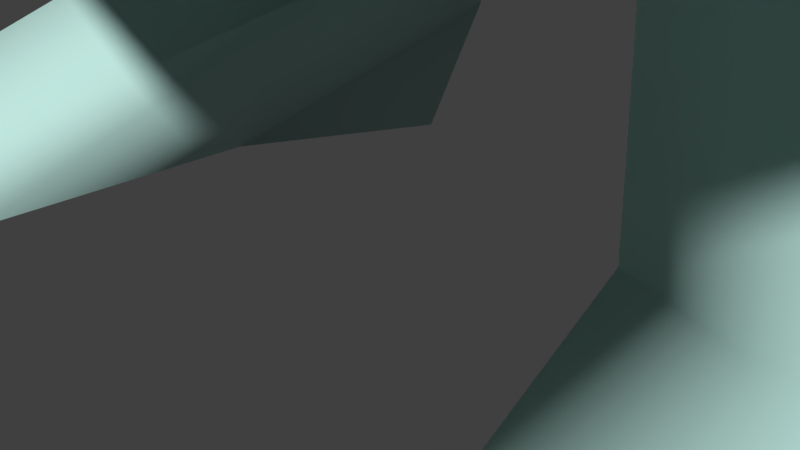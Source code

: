 # Source: priest.blend  (saved by Blender 2.77.0; exported with 4.5.12 LTS)
import bpy
from mathutils import Matrix  # noqa: F401  (used for matrix-valued properties, if any)

bpy.ops.wm.read_factory_settings(use_empty=True)
scene = bpy.context.scene
scene.name = 'body'

# ---- collections
col_collection_1 = bpy.data.collections.new('Collection 1'); scene.collection.children.link(col_collection_1)

# ---- materials (node trees are filled in below, after node groups)
mat_priest_jpg = bpy.data.materials.new('priest.jpg')
mat_priest_jpg.alpha_threshold = 0.0
mat_priest_jpg.use_transparent_shadow = False
mat_priest_jpg.diffuse_color = (0.5204, 0.7785, 0.7238, 1.0)
mat_priest_jpg.roughness = 0.5
mat_priest_jpg.specular_intensity = 0.0

# ---- material node trees

# ---- world
world_world = bpy.data.worlds.new('World'); scene.world = world_world
world_world.color = (0.05088, 0.05088, 0.05088)
world_world.use_sun_shadow = False
world_world.sun_shadow_jitter_overblur = 0.0
world_world.cycles.sampling_method = 'MANUAL'

# ---- cameras
cam_camera = bpy.data.cameras.new('Camera')
cam_camera.clip_end = 100.0
cam_camera.lens = 35.0
cam_camera.sensor_width = 32.0
cam_camera.sensor_height = 18.0
cam_camera.ortho_scale = 7.314
cam_camera.dof.focus_distance = 0.0
cam_camera.dof.aperture_fstop = 128.0

# ---- meshes
me_body = bpy.data.meshes.new('body')
me_body.from_pydata([(-5.966, -2.791, 45.17), (-5.763, -4.274, 43.88), (-5.563, -4.841, 48.62), (-5.866, -0.6699, 50.09), (-5.356, -5.391, 55.1), (-8.271, -2.575, 57.11), (-2.08, -6.465, 53.3), (4.129, -6.806, 55.15), (4.042, -6.733, 52.46), (3.838, -4.997, 45.34), (2.806, -5.729, 43.11), (-7.033, 3.074, 60.09), (-4.196, 4.603, 54.73), (-0.8158, 4.521, 59.64), (-1.12, 4.79, 53.87), (-0.03855, 4.174, 45.66), (-2.856, 4.059, 45.94), (0.08169, 3.535, 40.72), (1.794, 3.735, 40.43), (4.756, 3.395, 40.43), (4.318, 3.026, 36.75), (6.395, 1.648, 37.14), (-9.351, -1.375, 39.22), (-10.86, -3.441, 39.15), (-11.25, -2.783, 37.32), (-10.95, -3.868, 37.18), (-10.9, -0.4568, 35.39), (-9.376, 0.2014, 44.06), (-9.356, 0.1814, 44.08), (-6.219, 2.193, 53.59), (-5.484, 3.242, 50.54), (-2.119, 4.281, 50.28), (-5.827, 0.7276, 46.36), (-4.508, 4.525, 40.56), (0.2376, 3.806, 36.61), (5.494, 3.363, 26.34), (-6.498, 7.89, 14.28), (6.209, 3.883, 13.52), (7.841, 4.441, 6.462), (-4.672, -5.432, 52.42), (-2.201, -5.742, 48.69), (-3.997, -4.783, 40.05), (0.7883, -6.679, 43.22), (0.06786, -6.443, 39.92), (5.082, -8.16, 27.85), (5.222, -7.679, 22.27), (7.866, -5.322, 22.84), (9.233, -4.258, 15.05), (1.542, -3.884, 70.76), (1.231, -1.141, 71.4), (-3.601, -0.2514, 69.3), (3.341, -0.1488, 69.34), (2.325, 2.507, 64.62), (2.022, 1.531, 63.39), (8.821, 2.391, 57.12), (8.841, 2.371, 57.14), (6.061, 3.822, 54.77), (7.096, 1.414, 61.0), (0.7762, 4.816, 55.46), (0.1726, 3.655, 48.61), (8.628, 1.053, 60.16), (11.88, -2.421, 49.7), (12.54, 0.7993, 49.63), (13.42, -0.3748, 44.84), (12.82, -2.647, 45.46), (12.99, -0.9017, 40.32), (12.84, -2.667, 45.48), (13.01, -0.9217, 40.34), (-8.521, -0.7974, 45.19), (-9.848, -2.892, 45.3), (-8.938, -3.559, 49.09), (-5.557, -2.231, 54.08), (-8.446, 1.173, 48.43), (-6.199, 2.173, 53.61), (-10.01, 3.61, 56.46), (-7.058, 4.431, 57.05), (4.049, -6.733, 40.2), (6.191, -4.583, 40.12), (7.999, -6.88, 17.88), (10.51, -5.985, 7.612), (5.508, -8.043, 17.74), (-5.859, -4.539, 22.3), (-5.257, -4.734, 27.81), (-8.495, -3.146, 22.54), (-7.42, -2.499, 28.77), (11.69, -0.1602, 38.77), (11.71, -2.866, 39.76), (11.98, -4.15, 35.78), (13.04, -4.246, 35.44), (0.2429, -4.585, 61.99), (-0.03288, -5.794, 62.4), (-0.03321, -5.926, 62.8), (0.7717, -6.319, 65.23), (2.378, -5.404, 65.13), (6.847, -2.327, 12.52), (7.445, -3.419, 2.964), (8.161, -7.895, 1.059), (4.819, -2.561, 12.51), (-6.448, 0.8656, 3.109), (-4.926, -0.6483, 11.49), (4.528, -0.1114, 1.945), (6.171, 1.419, 1.946), (2.989, 0.173, 11.66), (4.834, 1.931, 11.87), (6.1, 2.129, 0.0259), (4.358, -0.1441, 0.0251), (12.32, -3.082, 33.79), (13.41, -4.237, 36.21), (13.24, -2.974, 40.12), (13.03, -1.586, 44.95), (13.04, 0.929, 44.67), (13.05, -1.606, 44.97), (10.24, -2.922, 45.27), (9.595, -0.6338, 44.58), (7.964, 0.7984, 49.58), (9.271, 3.137, 48.62), (7.107, 0.0931, 53.65), (-8.523, 1.182, 60.7), (-9.06, 0.5227, 59.19), (-7.861, -0.8821, 60.25), (-11.27, 1.166, 46.86), (-11.25, 1.146, 46.88), (-12.1, 0.5343, 46.42), (-10.79, 1.789, 48.75), (-9.977, 2.374, 59.48), (-9.007, 2.993, 59.51), (-7.105, -1.193, 48.85), (-8.92, 1.177, 46.48), (7.819, 1.96, 26.16), (8.782, -3.289, 24.27), (7.325, 1.8, 29.77), (-8.135, 0.2376, 30.84), (-7.244, 3.651, 31.09), (-7.865, 4.418, 26.16), (-5.547, 5.794, 26.49), (-3.916, 1.713, 62.25), (-3.332, -1.516, 61.13), (-1.963, -4.057, 60.3), (-0.5655, -5.313, 58.57), (5.358, -4.391, 60.61), (1.04, -4.444, 60.31), (-6.892, -4.431, 8.33), (-7.209, -3.987, 16.48), (-9.974, 0.8237, 7.99), (-8.937, -2.758, 16.84), (-10.6, 2.326, 7.691), (-3.799, -2.275, 66.9), (2.396, -5.404, 66.21), (3.63, -2.211, 66.97), (2.498, 0.1277, 64.43), (3.153, -1.671, 63.42), (1.868, -5.473, 69.22), (0.8657, -6.025, 66.29), (2.268, -5.612, 67.28), (-1.116, -6.052, 66.28), (-2.588, -5.644, 67.26), (11.91, -3.879, 37.25), (11.68, -0.3342, 34.26), (13.06, -0.1464, 36.44), (-6.375, 5.058, 1.67), (-7.332, 3.282, 3.159), (-0.3224, 2.916, 11.73), (-2.915, 5.208, 1.96), (9.648, -6.279, 1.06), (9.841, -4.07, 0.0207), (9.054, -1.123, 2.395), (8.066, 0.4228, 1.655), (-11.79, -2.436, 45.85), (-11.31, -2.997, 40.89), (11.88, 3.008, 49.07), (13.06, 2.619, 46.26), (11.07, 1.354, 39.52), (10.25, 2.854, 45.81), (13.08, 2.599, 46.28), (13.04, 2.639, 46.24), (-10.22, -1.34, 41.3), (-11.82, 0.5353, 49.5), (-11.43, -2.69, 49.42), (-7.557, -0.1527, 39.8), (-6.265, 2.778, 37.28), (-7.224, 3.631, 31.11), (-5.06, 5.063, 31.0), (-3.972, 4.756, 36.89), (0.2416, -3.775, 60.3), (-0.9749, -3.628, 60.3), (-1.173, -3.293, 61.88), (0.2898, -3.447, 61.89), (3.221, -2.371, 61.16), (2.103, -2.016, 64.36), (-1.693, 2.447, 64.57), (-0.8252, 1.957, 63.37), (0.06183, 2.6, 68.47), (10.77, -4.894, 7.435), (5.399, -8.568, 8.219), (7.861, 4.421, 6.482), (-6.872, -4.451, 8.35), (-6.577, 7.784, 7.265), (-6.597, 7.804, 7.245), (-6.47, 4.563, 0.0199), (-8.648, -2.168, 0.0045), (5.454, -2.859, 0.0242), (9.551, -6.261, 0.0199), (8.038, 0.2575, 0.0252), (9.276, -2.417, 49.63), (10.78, -0.4392, 58.86), (10.24, 0.4649, 59.41), (9.179, -1.157, 60.87), (6.706, -0.605, 62.31), (4.84, 0.5953, 62.29), (2.961, 4.075, 59.66), (-5.463, 3.102, 60.95), (-6.094, 1.043, 62.26), (7.292, -0.7479, 45.87), (7.026, -1.366, 50.2), (6.968, -2.039, 54.24), (7.127, 0.0731, 53.67), (7.62, -4.616, 57.18), (7.797, -2.912, 60.32), (9.681, -1.976, 59.57), (2.101, -6.595, 52.45), (4.251, -5.392, 48.62), (-9.749, 1.438, 15.71), (-7.063, -3.453, 40.23), (-3.386, -5.317, 43.11), (-0.8575, -6.342, 65.23), (-0.0981, -7.093, 65.7), (10.59, 1.063, 44.27), (11.0, -2.622, 44.8), (11.15, -2.479, 39.96), (11.02, -2.642, 44.82), (-11.0, -4.12, 37.62), (-10.47, -2.822, 38.22), (-9.827, -1.049, 39.04), (7.97, -7.941, 0.0193), (-7.49, -3.73, 1.014), (-7.304, -3.992, 0.0038), (10.98, -0.8025, 39.22), (10.27, 2.834, 45.83), (-1.557, 3.735, 40.43), (7.735, -1.283, 39.53), (2.61, 3.813, 45.94), (2.826, 3.954, 50.28), (-5.537, -2.251, 54.1), (3.082, 4.903, 53.89), (6.82, 1.376, 50.49), (9.919, -0.2108, 11.68), (8.262, 1.279, 13.81), (-8.572, 1.128, 24.28), (-10.34, 3.715, 7.78), (-8.817, 6.433, 14.4), (5.871, -5.109, 43.87), (7.188, -1.078, 44.02), (6.33, -3.632, 45.17), (8.229, -2.275, 28.63), (7.366, -5.946, 28.06), (-0.7706, -3.521, 61.97), (-1.219, -5.672, 61.98), (-3.306, -1.76, 63.41), (-2.364, -5.479, 65.11), (1.256, -5.913, 62.8), (13.03, -0.9417, 40.36), (11.0, -0.8225, 39.24), (-8.734, 0.0245, 0.0052), (-8.742, -1.975, 1.015), (7.782, 0.4839, 11.66), (13.26, -2.852, 34.79), (12.9, 0.0527, 35.16), (12.2, -0.356, 34.0), (-6.078, -2.918, 60.57), (-2.751, 0.4936, 62.87), (12.56, -4.762, 37.36), (-9.073, -0.6651, 44.29), (-4.373, 0.8999, 0.0186), (-4.395, -3.332, 0.0041), (-4.833, -3.075, 1.014), (5.509, -7.057, 1.06), (4.67, -1.844, 2.395), (5.081, -7.091, 0.0196), (10.23, 2.874, 45.79), (9.301, 3.107, 48.65), (-10.77, 1.769, 48.77), (-11.37, 0.5129, 40.58), (-6.374, -0.115, 44.03), (-0.1977, 0.8169, 70.48), (-2.357, -5.472, 66.05), (-2.865, 3.924, 0.0196), (-4.456, 6.017, 0.0204), (-2.865, 1.597, 11.35), (-3.568, 2.242, 2.549), (-6.089, 3.611, 11.73), (-4.478, 5.64, 1.96), (-2.008, 4.208, 11.35), (11.04, -2.662, 44.84), (12.86, -2.687, 45.5), (13.35, 1.127, 39.65), (5.21, 3.189, 30.03), (-2.684, -5.931, 52.43), (1.728, -5.981, 48.69), (1.263, -6.964, 53.32), (-7.4, -2.519, 28.79), (-2.441, 0.04763, 64.39), (-1.804, -1.837, 63.26), (1.256, -5.649, 62.02), (3.183, -0.3916, 62.91), (0.3965, -3.505, 61.97), (-11.74, 0.0343, 44.64), (-11.23, -2.803, 37.34), (-10.93, -3.888, 37.2), (-10.45, -2.842, 38.24), (-10.65, -1.876, 34.67), (2.624, -1.636, 72.51), (1.677, -2.902, 72.51), (-0.2015, -0.3716, 72.96), (-2.91, -1.241, 66.77), (-0.2015, -0.3716, 66.32), (2.274, -0.09483, 72.51), (2.274, -0.09483, 66.77), (1.677, -2.902, 66.77), (-0.1233, -3.3, 66.77), (-1.935, -2.644, 66.77), (-2.593, 0.2532, 66.77), (-4.383, 1.205, 67.98), (-0.1248, 1.816, 67.37), (2.624, -1.636, 66.77), (4.653, -2.068, 67.98), (3.013, -4.26, 67.98), (-0.1056, -4.949, 67.98), (-3.244, -3.813, 67.98), (-4.933, -1.382, 67.98), (-1.851, 2.738, 67.98), (-0.1928, 3.187, 69.64), (4.047, 0.6024, 67.98), (4.695, 0.8576, 69.64), (5.395, -2.225, 69.64), (4.653, -2.068, 71.3), (3.502, -4.757, 69.64), (3.013, -4.26, 71.3), (-0.1056, -4.949, 71.3), (-0.09914, -5.553, 69.64), (-3.723, -4.24, 69.64), (-3.244, -3.813, 71.3), (-5.673, -1.434, 69.64), (-4.383, 1.205, 71.3), (-5.038, 1.554, 69.64), (-2.115, 3.324, 69.64), (1.729, 3.049, 69.64), (-0.1233, -3.3, 72.51), (-1.935, -2.644, 72.51), (-2.91, -1.241, 72.51), (-4.933, -1.382, 71.3), (-2.593, 0.2532, 72.51), (-0.1701, 1.07, 72.51), (4.047, 0.6024, 71.3), (-0.1148, -6.274, 67.16), (-1.945, -5.724, 69.31), (-0.08111, -3.893, 70.71), (-0.2017, -4.804, 70.04), (-0.03849, -5.598, 69.27), (-1.704, -3.902, 70.66), (-0.1464, -6.33, 65.2), (-0.1028, -6.156, 63.84), (0.01844, -5.661, 62.0), (-1.322, -5.939, 62.79), (-0.1674, -1.154, 71.4), (-1.566, -1.167, 71.39), (-0.2365, -2.521, 71.03), (-1.131, 1.138, 72.51), (0.7909, 1.001, 72.51), (1.478, 2.5, 71.3), (-0.1518, 1.924, 71.9), (-1.851, 2.738, 71.3), (-0.1867, 2.619, 71.3), (-0.061, 2.894, 70.47), (-0.061, 2.894, 68.81), (-0.1867, 2.619, 67.98), (-1.131, 1.138, 66.77), (-0.1701, 1.07, 66.77), (1.478, 2.5, 67.98), (0.7909, 1.001, 66.77), (-4.179, -7.258, 47.86), (-4.167, -6.909, 57.85), (4.53, -7.562, 47.86), (4.542, -7.213, 57.85), (0.3159, 2.477, 64.6), (0.5756, 1.747, 63.38), (0.4678, 2.182, 64.19)], [], [(131, 222, 178), (178, 222, 282), (222, 1, 282), (282, 1, 0), (1, 2, 0), (0, 2, 3), (2, 39, 3), (3, 39, 5), (39, 4, 5), (5, 4, 268), (4, 6, 268), (268, 6, 138), (6, 298, 138), (138, 298, 139), (298, 7, 139), (139, 7, 216), (7, 8, 216), (216, 8, 213), (8, 220, 213), (213, 220, 252), (220, 9, 252), (252, 9, 250), (9, 10, 250), (117, 11, 125), (125, 11, 75), (11, 210, 75), (75, 210, 12), (210, 13, 12), (12, 13, 14), (13, 58, 14), (14, 58, 31), (58, 59, 31), (31, 59, 16), (59, 15, 16), (16, 15, 17), (15, 240, 17), (17, 240, 18), (240, 19, 18), (18, 19, 20), (19, 21, 20), (20, 21, 295), (21, 130, 295), (232, 22, 23), (22, 168, 23), (23, 168, 230), (168, 24, 230), (230, 24, 25), (309, 26, 232), (26, 281, 232), (232, 281, 22), (281, 27, 22), (22, 28, 271), (75, 12, 29), (29, 12, 30), (12, 31, 30), (30, 31, 32), (31, 16, 32), (32, 16, 33), (16, 238, 33), (33, 238, 182), (238, 34, 182), (182, 34, 181), (34, 295, 181), (181, 295, 134), (295, 35, 134), (134, 35, 36), (35, 37, 36), (36, 37, 197), (37, 38, 197), (4, 39, 6), (6, 39, 296), (39, 2, 296), (296, 2, 40), (2, 223, 40), (40, 223, 42), (223, 41, 42), (42, 41, 43), (41, 82, 43), (43, 82, 44), (82, 45, 44), (44, 45, 46), (45, 78, 46), (46, 78, 47), (78, 192, 47), (51, 49, 48), (48, 49, 365), (365, 364, 358), (358, 364, 50), (364, 283, 50), (50, 283, 191), (283, 51, 191), (191, 51, 52), (51, 149, 52), (52, 149, 53), (149, 303, 53), (53, 303, 208), (205, 54, 60), (60, 55, 57), (55, 56, 57), (57, 56, 209), (56, 243, 209), (209, 243, 58), (243, 241, 58), (58, 241, 59), (241, 240, 59), (59, 240, 15), (206, 205, 60), (60, 205, 169), (205, 204, 169), (169, 204, 62), (204, 61, 62), (62, 61, 63), (61, 64, 63), (63, 64, 65), (66, 108, 67), (22, 68, 69), (69, 68, 70), (68, 126, 70), (70, 126, 71), (126, 72, 71), (71, 72, 73), (72, 74, 73), (73, 74, 75), (74, 125, 75), (40, 42, 297), (297, 42, 9), (42, 76, 9), (9, 76, 250), (76, 77, 250), (250, 77, 239), (77, 254, 239), (239, 254, 253), (192, 78, 79), (79, 78, 80), (78, 45, 80), (80, 45, 81), (45, 82, 81), (81, 82, 83), (82, 84, 83), (83, 84, 131), (294, 85, 171), (171, 85, 228), (85, 86, 228), (228, 86, 108), (86, 270, 108), (108, 270, 107), (270, 87, 107), (107, 87, 88), (87, 106, 88), (255, 89, 256), (256, 361, 90), (90, 259, 91), (360, 259, 92), (259, 93, 92), (92, 93, 152), (93, 147, 152), (152, 147, 153), (95, 165, 94), (95, 163, 165), (95, 96, 163), (95, 275, 96), (95, 276, 275), (95, 97, 276), (95, 94, 97), (98, 99, 160), (98, 287, 99), (98, 288, 287), (98, 274, 288), (98, 234, 274), (98, 263, 234), (98, 160, 263), (100, 101, 104), (100, 103, 101), (100, 102, 103), (100, 276, 102), (100, 200, 276), (100, 105, 200), (100, 104, 105), (106, 265, 88), (88, 265, 107), (265, 158, 107), (107, 158, 108), (158, 294, 108), (108, 294, 109), (294, 110, 111), (114, 203, 216), (114, 112, 203), (114, 113, 112), (114, 115, 113), (114, 54, 115), (114, 116, 54), (114, 216, 116), (118, 124, 176), (118, 117, 124), (118, 119, 117), (118, 5, 119), (118, 70, 5), (118, 177, 70), (118, 176, 177), (281, 122, 120), (121, 122, 123), (122, 176, 123), (280, 176, 74), (176, 124, 74), (74, 124, 125), (124, 117, 125), (68, 22, 126), (126, 22, 72), (22, 127, 72), (72, 127, 120), (127, 281, 120), (128, 35, 295), (128, 37, 35), (128, 246, 37), (128, 129, 246), (128, 253, 129), (128, 130, 253), (128, 295, 130), (133, 181, 134), (133, 132, 181), (133, 131, 132), (133, 247, 131), (133, 249, 247), (133, 36, 249), (133, 134, 36), (135, 211, 269), (269, 211, 136), (211, 268, 136), (136, 268, 184), (268, 137, 184), (184, 137, 138), (137, 268, 138), (139, 140, 138), (138, 140, 183), (140, 139, 183), (183, 139, 187), (139, 207, 187), (187, 207, 303), (207, 208, 303), (79, 80, 193), (193, 80, 141), (80, 142, 141), (141, 142, 143), (142, 144, 143), (143, 144, 145), (144, 221, 145), (146, 257, 258), (146, 300, 257), (146, 50, 300), (146, 358, 50), (146, 155, 358), (146, 284, 155), (146, 258, 284), (148, 147, 93), (148, 153, 147), (148, 48, 153), (148, 51, 48), (148, 149, 51), (148, 150, 149), (148, 93, 150), (353, 151, 357), (353, 152, 151), (151, 152, 153), (353, 225, 152), (353, 154, 225), (353, 354, 154), (154, 354, 155), (157, 156, 85), (157, 87, 156), (157, 106, 87), (157, 267, 106), (157, 266, 267), (157, 158, 266), (157, 85, 158), (159, 290, 286), (159, 291, 290), (159, 289, 291), (159, 160, 289), (159, 198, 160), (159, 286, 198), (162, 272, 285), (162, 288, 272), (162, 161, 288), (162, 290, 161), (162, 286, 290), (162, 285, 286), (201, 164, 163), (163, 164, 165), (164, 202, 165), (165, 202, 166), (202, 104, 166), (166, 104, 101), (305, 281, 167), (167, 281, 168), (281, 26, 168), (168, 26, 24), (26, 309, 24), (174, 169, 62), (170, 278, 169), (173, 171, 172), (173, 294, 171), (174, 63, 294), (174, 62, 63), (167, 175, 69), (167, 168, 175), (167, 122, 168), (167, 176, 122), (167, 177, 176), (167, 69, 177), (179, 282, 33), (179, 178, 282), (179, 180, 178), (179, 181, 180), (179, 182, 181), (179, 33, 182), (187, 186, 183), (183, 186, 184), (186, 185, 184), (184, 185, 136), (185, 301, 136), (136, 301, 269), (301, 185, 255), (255, 185, 304), (185, 186, 304), (304, 186, 188), (186, 187, 188), (188, 187, 303), (189, 190, 300), (189, 385, 190), (189, 383, 385), (189, 191, 383), (189, 50, 191), (189, 300, 50), (79, 193, 192), (192, 193, 38), (193, 141, 38), (194, 195, 196), (141, 145, 197), (197, 145, 248), (272, 198, 285), (272, 262, 198), (272, 199, 262), (272, 235, 199), (272, 273, 235), (200, 233, 277), (200, 201, 233), (200, 164, 201), (200, 202, 164), (200, 105, 202), (203, 61, 216), (216, 61, 218), (61, 204, 218), (218, 204, 206), (204, 205, 206), (57, 206, 60), (57, 207, 206), (57, 208, 207), (57, 53, 208), (57, 209, 53), (210, 190, 13), (210, 135, 190), (210, 211, 135), (210, 117, 211), (210, 11, 117), (241, 244, 212), (212, 244, 213), (244, 215, 213), (213, 215, 214), (215, 216, 214), (217, 206, 207), (217, 218, 206), (217, 216, 218), (217, 139, 216), (217, 207, 139), (219, 296, 297), (219, 298, 296), (219, 8, 298), (219, 220, 8), (219, 297, 220), (80, 81, 142), (142, 81, 144), (81, 83, 144), (144, 83, 221), (83, 247, 221), (82, 41, 84), (299, 41, 222), (41, 223, 222), (222, 223, 1), (223, 2, 1), (224, 154, 258), (224, 225, 154), (224, 359, 225), (224, 362, 360), (224, 258, 362), (294, 171, 226), (226, 171, 113), (171, 228, 113), (113, 228, 227), (228, 108, 229), (231, 230, 25), (231, 23, 230), (231, 232, 23), (231, 309, 232), (233, 275, 277), (233, 96, 275), (233, 163, 96), (233, 201, 163), (235, 263, 199), (235, 234, 263), (235, 274, 234), (235, 273, 274), (112, 113, 228), (228, 113, 236), (113, 237, 236), (236, 237, 171), (16, 17, 238), (238, 17, 34), (17, 18, 34), (34, 18, 20), (239, 19, 251), (251, 19, 212), (19, 240, 212), (212, 240, 241), (19, 239, 21), (21, 239, 130), (239, 253, 130), (3, 30, 32), (3, 29, 30), (3, 242, 29), (3, 5, 242), (56, 241, 243), (56, 244, 241), (56, 215, 244), (56, 55, 215), (37, 246, 38), (38, 246, 245), (246, 47, 245), (245, 47, 192), (249, 221, 247), (249, 248, 221), (249, 197, 248), (249, 36, 197), (239, 251, 250), (250, 251, 252), (251, 212, 252), (252, 212, 213), (46, 254, 44), (46, 253, 254), (46, 129, 253), (46, 47, 129), (44, 76, 43), (44, 77, 76), (44, 254, 77), (255, 256, 301), (301, 256, 257), (256, 362, 257), (257, 362, 258), (150, 188, 149), (150, 302, 188), (150, 259, 302), (150, 93, 259), (175, 281, 22), (175, 168, 281), (260, 108, 294), (294, 108, 171), (108, 228, 171), (171, 228, 261), (198, 262, 160), (160, 262, 263), (262, 199, 263), (165, 166, 264), (264, 166, 103), (166, 101, 103), (158, 265, 266), (266, 265, 267), (265, 106, 267), (203, 112, 293), (293, 112, 108), (112, 228, 108), (58, 13, 209), (209, 13, 53), (13, 384, 53), (117, 119, 211), (211, 119, 268), (119, 5, 268), (135, 269, 190), (190, 269, 300), (269, 301, 300), (85, 156, 86), (86, 156, 270), (156, 87, 270), (271, 69, 22), (22, 69, 168), (69, 167, 168), (272, 288, 273), (273, 288, 274), (275, 276, 277), (277, 276, 200), (278, 279, 169), (169, 115, 60), (74, 72, 280), (280, 72, 120), (281, 127, 22), (282, 0, 32), (32, 0, 3), (51, 283, 49), (363, 283, 364), (151, 48, 356), (354, 356, 358), (155, 284, 154), (154, 284, 258), (285, 198, 286), (104, 202, 105), (287, 288, 161), (99, 289, 160), (290, 291, 161), (102, 276, 97), (264, 94, 165), (109, 292, 108), (110, 294, 226), (203, 293, 61), (65, 294, 63), (237, 113, 115), (115, 54, 60), (281, 168, 122), (177, 69, 70), (71, 5, 70), (175, 22, 69), (282, 32, 33), (12, 14, 31), (47, 246, 129), (248, 145, 221), (20, 295, 34), (178, 180, 131), (42, 10, 9), (42, 43, 76), (296, 40, 297), (297, 9, 220), (296, 298, 6), (138, 183, 184), (7, 298, 8), (214, 216, 213), (247, 83, 131), (299, 222, 131), (300, 301, 257), (155, 354, 358), (151, 153, 48), (304, 188, 302), (149, 188, 303), (152, 225, 92), (89, 304, 302), (192, 38, 245), (141, 143, 145), (85, 294, 158), (27, 281, 305), (306, 307, 308), (24, 309, 231), (314, 323, 317), (312, 311, 310), (314, 317, 318), (312, 346, 311), (314, 318, 319), (312, 347, 346), (314, 319, 313), (312, 348, 347), (314, 313, 320), (312, 350, 348), (314, 320, 375), (312, 366, 350), (314, 375, 376), (312, 367, 351), (314, 378, 316), (312, 315, 367), (314, 316, 323), (312, 310, 315), (323, 324, 317), (324, 325, 317), (317, 325, 326), (317, 326, 318), (318, 326, 319), (326, 327, 319), (319, 327, 328), (319, 328, 313), (313, 328, 320), (328, 321, 320), (320, 321, 329), (320, 329, 375), (375, 329, 322), (322, 377, 378), (378, 377, 331), (378, 331, 316), (316, 331, 323), (331, 324, 323), (324, 333, 335), (324, 335, 325), (325, 335, 326), (335, 338, 326), (326, 338, 339), (326, 339, 327), (327, 339, 328), (339, 341, 328), (328, 341, 343), (328, 343, 321), (321, 343, 329), (343, 344, 329), (373, 344, 330), (374, 373, 377), (377, 345, 331), (345, 332, 331), (331, 332, 333), (331, 333, 324), (333, 334, 335), (334, 336, 335), (335, 336, 337), (335, 337, 338), (338, 337, 339), (337, 340, 339), (339, 340, 349), (339, 349, 341), (341, 349, 343), (349, 342, 343), (343, 342, 370), (343, 370, 344), (344, 370, 372), (372, 368, 345), (345, 368, 352), (345, 352, 332), (332, 352, 333), (352, 334, 333), (334, 310, 311), (334, 311, 336), (336, 311, 337), (311, 346, 337), (337, 346, 347), (337, 347, 340), (340, 347, 349), (347, 348, 349), (349, 348, 350), (349, 350, 342), (342, 350, 370), (350, 366, 370), (369, 366, 351), (371, 369, 368), (368, 367, 352), (367, 315, 352), (352, 315, 310), (352, 310, 334), (353, 357, 354), (357, 356, 354), (356, 48, 355), (151, 356, 357), (356, 355, 358), (89, 302, 361), (256, 90, 362), (302, 259, 90), (362, 91, 360), (359, 360, 92), (255, 304, 89), (359, 92, 225), (224, 360, 359), (361, 302, 90), (90, 91, 362), (89, 361, 256), (91, 259, 360), (49, 283, 363), (355, 365, 358), (49, 363, 365), (48, 365, 355), (363, 364, 365), (312, 351, 366), (370, 366, 369), (369, 367, 368), (369, 351, 367), (370, 369, 371), (330, 372, 345), (370, 371, 372), (344, 372, 330), (371, 368, 372), (329, 344, 373), (373, 345, 377), (373, 330, 345), (329, 373, 374), (376, 322, 378), (329, 374, 322), (375, 322, 376), (374, 377, 322), (314, 376, 378), (380, 379, 381), (380, 381, 382), (383, 191, 52), (385, 383, 52), (384, 385, 53), (384, 13, 190), (52, 53, 385), (190, 385, 384), (189, 383, 52)])
me_body.polygons.foreach_set('use_smooth', [True] * 696)
_uv = me_body.uv_layers.new(name='UVMap')
_uv.uv.foreach_set('vector', [0.01081, 0.3262, 0.05974, 0.4672, 0.0372, 0.4608, 0.0372, 0.4608, 0.05974, 0.4672, 0.09123, 0.5242, 0.05974, 0.4672, 0.1191, 0.522, 0.09123, 0.5242, 0.09123, 0.5242, 0.1191, 0.522, 0.1098, 0.5414, 0.1191, 0.522, 0.1282, 0.5931, 0.1098, 0.5414, 0.1098, 0.5414, 0.1282, 0.5931, 0.1144, 0.6151, 0.1282, 0.5931, 0.1689, 0.6501, 0.1144, 0.6151, 0.1144, 0.6151, 0.1689, 0.6501, 0.004599, 0.7206, 0.1689, 0.6501, 0.1377, 0.6904, 0.004599, 0.7206, 0.004599, 0.7206, 0.1377, 0.6904, 0.1047, 0.7724, 0.1377, 0.6904, 0.2872, 0.6634, 0.1047, 0.7724, 0.1047, 0.7724, 0.2872, 0.6634, 0.3564, 0.7424, 0.2872, 0.6634, 0.4399, 0.6636, 0.3564, 0.7424, 0.3564, 0.7424, 0.4399, 0.6636, 0.6268, 0.7731, 0.4399, 0.6636, 0.5707, 0.6911, 0.6268, 0.7731, 0.6268, 0.7731, 0.5707, 0.6911, 0.7301, 0.7216, 0.5707, 0.6911, 0.5667, 0.6507, 0.7301, 0.7216, 0.7301, 0.7216, 0.5667, 0.6507, 0.703, 0.6169, 0.5667, 0.6507, 0.5763, 0.5931, 0.703, 0.6169, 0.703, 0.6169, 0.5763, 0.5931, 0.6409, 0.5414, 0.5763, 0.5931, 0.5574, 0.5439, 0.6409, 0.5414, 0.6409, 0.5414, 0.5574, 0.5439, 0.6199, 0.522, 0.5574, 0.5439, 0.5103, 0.5104, 0.6199, 0.522, -0.006905, 0.7744, 0.06113, 0.7653, -0.02898, 0.7566, -0.02898, 0.7566, 0.06113, 0.7653, 0.05999, 0.7197, 0.06113, 0.7653, 0.1328, 0.7781, 0.05999, 0.7197, 0.05999, 0.7197, 0.1328, 0.7781, 0.1907, 0.6847, 0.1328, 0.7781, 0.345, 0.7585, 0.1907, 0.6847, 0.1907, 0.6847, 0.345, 0.7585, 0.3311, 0.6719, 0.345, 0.7585, 0.4176, 0.6957, 0.3311, 0.6719, 0.3311, 0.6719, 0.4176, 0.6957, 0.2882, 0.6151, 0.4176, 0.6957, 0.3968, 0.5909, 0.2882, 0.6151, 0.2882, 0.6151, 0.3968, 0.5909, 0.2647, 0.5506, 0.3968, 0.5909, 0.3933, 0.5464, 0.2647, 0.5506, 0.2647, 0.5506, 0.3933, 0.5464, 0.3872, 0.4758, 0.3933, 0.5464, 0.5142, 0.5506, 0.3872, 0.4758, 0.3872, 0.4758, 0.5142, 0.5506, 0.4654, 0.4715, 0.5142, 0.5506, 0.6006, 0.4715, 0.4654, 0.4715, 0.4654, 0.4715, 0.6006, 0.4715, 0.5751, 0.4033, 0.6006, 0.4715, 0.6741, 0.4209, 0.5751, 0.4033, 0.5751, 0.4033, 0.6741, 0.4209, 0.6036, 0.3141, 0.6741, 0.4209, 0.6633, 0.3397, 0.6036, 0.3141, 0.7776, 0.7028, 0.814, 0.7532, 0.8918, 0.7135, 0.814, 0.7532, 0.8802, 0.757, 0.8918, 0.7135, 0.8918, 0.7135, 0.8802, 0.757, 0.9012, 0.6887, 0.8802, 0.757, 0.8763, 0.6897, 0.9012, 0.6887, 0.9012, 0.6887, 0.8763, 0.6897, 0.888, 0.6818, 0.8434, 0.6626, 0.7663, 0.6597, 0.7776, 0.7028, 0.7663, 0.6597, 0.7267, 0.7562, 0.7776, 0.7028, 0.7776, 0.7028, 0.7267, 0.7562, 0.814, 0.7532, 0.8092, 0.7541, 0.7984, 0.7754, 0.8696, 0.7529, 0.8696, 0.7529, 0.7992, 0.7757, 0.8092, 0.7786, 0.05999, 0.7197, 0.1907, 0.6847, 0.0983, 0.6677, 0.0983, 0.6677, 0.1907, 0.6847, 0.1427, 0.6195, 0.1907, 0.6847, 0.2882, 0.6151, 0.1427, 0.6195, 0.1427, 0.6195, 0.2882, 0.6151, 0.1162, 0.5592, 0.2882, 0.6151, 0.2647, 0.5506, 0.1162, 0.5592, 0.1162, 0.5592, 0.2647, 0.5506, 0.1777, 0.4734, 0.2647, 0.5506, 0.3124, 0.4715, 0.1777, 0.4734, 0.1777, 0.4734, 0.3124, 0.4715, 0.1966, 0.4054, 0.3124, 0.4715, 0.3888, 0.4012, 0.1966, 0.4054, 0.1966, 0.4054, 0.3888, 0.4012, 0.1512, 0.3287, 0.3888, 0.4012, 0.6036, 0.3141, 0.1512, 0.3287, 0.1512, 0.3287, 0.6036, 0.3141, 0.1289, 0.2611, 0.6036, 0.3141, 0.6166, 0.2587, 0.1289, 0.2611, 0.1289, 0.2611, 0.6166, 0.2587, 0.0979, 0.09346, 0.6166, 0.2587, 0.6616, 0.08204, 0.0979, 0.09346, 0.0979, 0.09346, 0.6616, 0.08204, 0.068, 0.02179, 0.6616, 0.08204, 0.7271, 0.01005, 0.068, 0.02179, 0.1377, 0.6904, 0.1689, 0.6501, 0.2872, 0.6634, 0.2872, 0.6634, 0.1689, 0.6501, 0.2597, 0.6503, 0.1689, 0.6501, 0.1282, 0.5931, 0.2597, 0.6503, 0.2597, 0.6503, 0.1282, 0.5931, 0.2817, 0.5942, 0.1282, 0.5931, 0.2276, 0.5105, 0.2817, 0.5942, 0.2817, 0.5942, 0.2276, 0.5105, 0.4182, 0.5121, 0.2276, 0.5105, 0.1997, 0.4645, 0.4182, 0.5121, 0.4182, 0.5121, 0.1997, 0.4645, 0.3853, 0.4626, 0.1997, 0.4645, 0.1446, 0.2787, 0.3853, 0.4626, 0.3853, 0.4626, 0.1446, 0.2787, 0.6002, 0.2792, 0.1446, 0.2787, 0.6188, 0.2036, 0.6002, 0.2792, 0.6002, 0.2792, 0.6188, 0.2036, 0.688, 0.2356, 0.6188, 0.2036, 0.6978, 0.1771, 0.688, 0.2356, 0.688, 0.2356, 0.6978, 0.1771, 0.7485, 0.1346, 0.6978, 0.1771, 0.7608, 0.06059, 0.7485, 0.1346, 0.5, 0.9172, 0.5942, 0.9517, 0.5803, 0.9409, 0.7299, 0.9409, 0.7152, 0.9519, 0.6458, 0.9456, 0.6458, 0.9456, 0.5829, 0.9516, 0.5764, 0.9392, 0.5764, 0.9392, 0.5829, 0.9516, 0.4867, 0.9158, 0.5829, 0.9092, 0.6437, 0.8996, 0.4867, 0.8756, 0.4867, 0.8756, 0.6437, 0.8996, 0.6476, 0.8568, 0.6541, 0.9412, 0.5, 0.9172, 0.6505, 0.8969, 0.7237, 0.148, 0.9462, 0.1454, 0.8616, 0.07726, 0.9462, 0.1454, 0.86, 0.07629, 0.8616, 0.07726, 0.8616, 0.07726, 0.86, 0.07629, 0.8213, 0.03185, 0.86, 0.07629, 0.9229, 0.03172, 0.8213, 0.03185, 0.4745, 0.8147, 0.5275, 0.8075, 0.6032, 0.7983, 0.8499, 0.755, 0.7849, 0.7207, 0.7761, 0.7664, 0.7761, 0.7664, 0.7858, 0.721, 0.7062, 0.7789, 0.7858, 0.721, 0.6589, 0.6855, 0.7062, 0.7789, 0.7062, 0.7789, 0.6589, 0.6855, 0.5174, 0.7587, 0.6589, 0.6855, 0.5229, 0.6722, 0.5174, 0.7587, 0.5174, 0.7587, 0.5229, 0.6722, 0.4176, 0.6957, 0.5229, 0.6722, 0.514, 0.6151, 0.4176, 0.6957, 0.4176, 0.6957, 0.514, 0.6151, 0.3968, 0.5909, 0.514, 0.6151, 0.5142, 0.5506, 0.3968, 0.5909, 0.3968, 0.5909, 0.5142, 0.5506, 0.3933, 0.5464, 0.8013, 0.7769, 0.8499, 0.755, 0.7761, 0.7664, 0.8245, 0.9623, 0.8839, 0.9454, 0.8474, 0.8397, 0.8777, 0.9468, 0.8969, 0.9373, 0.8279, 0.8575, 0.8279, 0.8575, 0.8969, 0.9373, 0.8534, 0.8619, 0.8969, 0.9373, 0.8287, 0.8657, 0.8534, 0.8619, 0.8534, 0.8619, 0.8287, 0.8657, 0.8823, 0.779, 0.8287, 0.8657, 0.8607, 0.7897, 0.8823, 0.779, 0.8823, 0.779, 0.8607, 0.7897, 0.8634, 0.7547, 0.8615, 0.7899, 0.8725, 0.7521, 0.8641, 0.755, 0.8696, 0.7529, 0.8288, 0.7914, 0.7817, 0.7929, 0.7817, 0.7929, 0.8288, 0.7914, 0.814, 0.8462, 0.8288, 0.7914, 0.8649, 0.8337, 0.814, 0.8462, 0.814, 0.8462, 0.8649, 0.8337, 0.9199, 0.9071, 0.8649, 0.8337, 0.8315, 0.8368, 0.9199, 0.9071, 0.9199, 0.9071, 0.8315, 0.8368, 0.8971, 0.9005, 0.8315, 0.8368, 0.7439, 0.9034, 0.8971, 0.9005, 0.8971, 0.9005, 0.7439, 0.9034, 0.849, 0.9117, 0.7439, 0.9034, 0.7796, 0.9463, 0.849, 0.9117, 0.2817, 0.5942, 0.4182, 0.5121, 0.4611, 0.5942, 0.4611, 0.5942, 0.4182, 0.5121, 0.5574, 0.5439, 0.4182, 0.5121, 0.567, 0.4668, 0.5574, 0.5439, 0.5574, 0.5439, 0.567, 0.4668, 0.6199, 0.522, 0.567, 0.4668, 0.6648, 0.4656, 0.6199, 0.522, 0.6199, 0.522, 0.6648, 0.4656, 0.7353, 0.4567, 0.6648, 0.4656, 0.6652, 0.3141, 0.7353, 0.4567, 0.7353, 0.4567, 0.6652, 0.3141, 0.7046, 0.3226, 0.7608, 0.06059, 0.6978, 0.1771, 0.749, 0.06323, 0.749, 0.06323, 0.6978, 0.1771, 0.6538, 0.1455, 0.6978, 0.1771, 0.6188, 0.2036, 0.6538, 0.1455, 0.6538, 0.1455, 0.6188, 0.2036, 0.1293, 0.204, 0.6188, 0.2036, 0.1446, 0.2787, 0.1293, 0.204, 0.1293, 0.204, 0.1446, 0.2787, 0.02323, 0.209, 0.1446, 0.2787, 0.04345, 0.2952, 0.02323, 0.209, 0.02323, 0.209, 0.04345, 0.2952, 0.01081, 0.3262, 0.8883, 0.7573, 0.8584, 0.7162, 0.8809, 0.7615, 0.8809, 0.7615, 0.8584, 0.7162, 0.7689, 0.7548, 0.8584, 0.7162, 0.786, 0.7089, 0.7689, 0.7548, 0.7689, 0.7548, 0.786, 0.7089, 0.7553, 0.7502, 0.786, 0.7089, 0.7416, 0.6782, 0.7553, 0.7502, 0.7553, 0.7502, 0.7416, 0.6782, 0.7755, 0.6758, 0.7416, 0.6782, 0.7852, 0.6753, 0.7755, 0.6758, 0.7755, 0.6758, 0.7852, 0.6753, 0.7841, 0.6692, 0.7852, 0.6753, 0.824, 0.6654, 0.7841, 0.6692, 0.6152, 0.8012, 0.6631, 0.8015, 0.5939, 0.8014, 0.5939, 0.8014, 0.6525, 0.8017, 0.6501, 0.8086, 0.6507, 0.8101, 0.5931, 0.8167, 0.6507, 0.8167, 0.6538, 0.834, 0.5931, 0.8167, 0.6147, 0.8488, 0.5931, 0.8167, 0.543, 0.8471, 0.6147, 0.8488, 0.6147, 0.8488, 0.543, 0.8471, 0.6105, 0.8664, 0.543, 0.8471, 0.5422, 0.865, 0.6105, 0.8664, 0.6105, 0.8664, 0.5422, 0.865, 0.5371, 0.8828, 0.7746, 0.6011, 0.7939, 0.6165, 0.6964, 0.6065, 0.7746, 0.6011, 0.8321, 0.6213, 0.7939, 0.6165, 0.7746, 0.6011, 0.8287, 0.6067, 0.8321, 0.6213, 0.7746, 0.6011, 0.8226, 0.5807, 0.8287, 0.6067, 0.7746, 0.6011, 0.7839, 0.5735, 0.8226, 0.5807, 0.7746, 0.6011, 0.6922, 0.5878, 0.7839, 0.5735, 0.7746, 0.6011, 0.6964, 0.6065, 0.6922, 0.5878, 0.7288, 0.5827, 0.7216, 0.5822, 0.7322, 0.5715, 0.7288, 0.5827, 0.7164, 0.6015, 0.7216, 0.5822, 0.7288, 0.5827, 0.7349, 0.6126, 0.7164, 0.6015, 0.7288, 0.5827, 0.8077, 0.6036, 0.7349, 0.6126, 0.7288, 0.5827, 0.82, 0.5776, 0.8077, 0.6036, 0.7288, 0.5827, 0.8273, 0.5669, 0.82, 0.5776, 0.7288, 0.5827, 0.7322, 0.5715, 0.8273, 0.5669, 0.796, 0.5718, 0.7997, 0.5879, 0.8524, 0.5857, 0.796, 0.5718, 0.7088, 0.5875, 0.7997, 0.5879, 0.796, 0.5718, 0.7103, 0.5703, 0.7088, 0.5875, 0.796, 0.5718, 0.7839, 0.5735, 0.7103, 0.5703, 0.796, 0.5718, 0.851, 0.5794, 0.7839, 0.5735, 0.796, 0.5718, 0.8484, 0.5687, 0.851, 0.5794, 0.796, 0.5718, 0.8524, 0.5857, 0.8484, 0.5687, 0.824, 0.6654, 0.8222, 0.6724, 0.7841, 0.6692, 0.7841, 0.6692, 0.8222, 0.6724, 0.7755, 0.6758, 0.8222, 0.6724, 0.8852, 0.6844, 0.7755, 0.6758, 0.7755, 0.6758, 0.8852, 0.6844, 0.7553, 0.7502, 0.8852, 0.6844, 0.8883, 0.7573, 0.7553, 0.7502, 0.8725, 0.7521, 0.8768, 0.7459, 0.8679, 0.7821, 0.8768, 0.7459, 0.8676, 0.7784, 0.8687, 0.7822, 0.7013, 0.8636, 0.7506, 0.8585, 0.7463, 0.933, 0.7013, 0.8636, 0.78, 0.7975, 0.7506, 0.8585, 0.7013, 0.8636, 0.7548, 0.7914, 0.78, 0.7975, 0.7013, 0.8636, 0.7488, 0.8453, 0.7548, 0.7914, 0.7013, 0.8636, 0.7912, 0.9269, 0.7488, 0.8453, 0.7013, 0.8636, 0.7575, 0.8843, 0.827, 0.9219, 0.7013, 0.8636, 0.7821, 0.928, 0.7575, 0.8843, 0.7777, 0.9417, 0.7451, 0.9458, 0.7409, 0.8568, -0.03144, 0.7517, -0.006905, 0.7744, -0.07327, 0.756, -0.03144, 0.7517, 0.02333, 0.7676, -0.006905, 0.7744, -0.03144, 0.7517, 0.004599, 0.7206, 0.02333, 0.7676, 0.7777, 0.9417, 0.814, 0.8462, 0.8058, 0.9125, 0.7777, 0.9417, 0.7547, 0.8556, 0.814, 0.8462, 0.7777, 0.9417, 0.7409, 0.8568, 0.7547, 0.8556, 0.8092, 0.7541, 0.7308, 0.8134, 0.7603, 0.8197, 0.761, 0.8199, 0.7308, 0.8134, 0.7775, 0.8462, 0.7308, 0.8134, 0.7409, 0.8568, 0.7775, 0.8462, 0.7782, 0.8465, 0.7409, 0.8568, 0.7439, 0.9034, 0.7409, 0.8568, 0.7451, 0.9458, 0.7439, 0.9034, 0.7439, 0.9034, 0.7451, 0.9458, 0.7796, 0.9463, -0.07327, 0.756, -0.006905, 0.7744, -0.02898, 0.7566, 0.8288, 0.7914, 0.8696, 0.7529, 0.8649, 0.8337, 0.8649, 0.8337, 0.8696, 0.7529, 0.8315, 0.8368, 0.8696, 0.7529, 0.8147, 0.8094, 0.8315, 0.8368, 0.8315, 0.8368, 0.8147, 0.8094, 0.7603, 0.8197, 0.8147, 0.8094, 0.8092, 0.7541, 0.7603, 0.8197, 0.6858, 0.2855, 0.6166, 0.2587, 0.6036, 0.3141, 0.6858, 0.2855, 0.6616, 0.08204, 0.6166, 0.2587, 0.6858, 0.2855, 0.7041, 0.1159, 0.6616, 0.08204, 0.6858, 0.2855, 0.7298, 0.2572, 0.7041, 0.1159, 0.6858, 0.2855, 0.7046, 0.3226, 0.7298, 0.2572, 0.6858, 0.2855, 0.6633, 0.3397, 0.7046, 0.3226, 0.6858, 0.2855, 0.6036, 0.3141, 0.6633, 0.3397, 0.02316, 0.256, 0.1512, 0.3287, 0.1289, 0.2611, 0.02316, 0.256, 0.05148, 0.33, 0.1512, 0.3287, 0.02316, 0.256, 0.01081, 0.3262, 0.05148, 0.33, 0.02316, 0.256, 0.005158, 0.2293, 0.01081, 0.3262, 0.02316, 0.256, 0.02441, 0.09525, 0.005158, 0.2293, 0.02316, 0.256, 0.0979, 0.09346, 0.02441, 0.09525, 0.02316, 0.256, 0.1289, 0.2611, 0.0979, 0.09346, 0.2034, 0.7976, 0.104, 0.7978, 0.2566, 0.8069, 0.2566, 0.8069, 0.104, 0.7978, 0.2301, 0.7809, 0.104, 0.7978, 0.1047, 0.7724, 0.2301, 0.7809, 0.2301, 0.7809, 0.1047, 0.7724, 0.3377, 0.7684, 0.1047, 0.7724, 0.2926, 0.7684, 0.3377, 0.7684, 0.3377, 0.7684, 0.2926, 0.7684, 0.3564, 0.7424, 0.2926, 0.7684, 0.1047, 0.7724, 0.3564, 0.7424, 0.6268, 0.7731, 0.4297, 0.7686, 0.3564, 0.7424, 0.3564, 0.7424, 0.4297, 0.7686, 0.3932, 0.7685, 0.4297, 0.7686, 0.6268, 0.7731, 0.3932, 0.7685, 0.3932, 0.7685, 0.6268, 0.7731, 0.5292, 0.7813, 0.6268, 0.7731, 0.6884, 0.7986, 0.5292, 0.7813, 0.5292, 0.7813, 0.6884, 0.7986, 0.5275, 0.8075, 0.6884, 0.7986, 0.6032, 0.7983, 0.5275, 0.8075, 0.749, 0.06323, 0.6538, 0.1455, 0.6424, 0.04025, 0.6424, 0.04025, 0.6538, 0.1455, 0.0813, 0.04193, 0.6538, 0.1455, 0.08969, 0.1266, 0.0813, 0.04193, 0.0813, 0.04193, 0.08969, 0.1266, -0.008287, 0.03341, 0.08969, 0.1266, 0.02572, 0.132, -0.008287, 0.03341, -0.008287, 0.03341, 0.02572, 0.132, -0.03679, 0.02892, 0.02572, 0.132, -0.01706, 0.1149, -0.03679, 0.02892, 0.4773, 0.8748, 0.5006, 0.8149, 0.5452, 0.844, 0.5121, 0.8613, 0.4535, 0.8288, 0.4896, 0.8085, 0.5121, 0.8613, 0.5039, 0.9108, 0.4535, 0.8288, 0.4773, 0.8748, 0.5764, 0.9392, 0.4867, 0.9158, 0.4773, 0.8748, 0.5231, 0.8809, 0.5764, 0.9392, 0.4773, 0.8748, 0.5455, 0.8601, 0.5231, 0.8809, 0.4773, 0.8748, 0.5452, 0.844, 0.5455, 0.8601, 0.4871, 0.8778, 0.5422, 0.865, 0.543, 0.8471, 0.4871, 0.8778, 0.5371, 0.8828, 0.5422, 0.865, 0.4871, 0.8778, 0.5803, 0.9409, 0.5371, 0.8828, 0.4871, 0.8778, 0.5, 0.9172, 0.5803, 0.9409, 0.4871, 0.8778, 0.5376, 0.8353, 0.5, 0.9172, 0.4873, 0.8791, 0.5095, 0.8193, 0.4742, 0.838, 0.4871, 0.8778, 0.543, 0.8471, 0.5084, 0.8186, 0.6504, 0.8857, 0.5658, 0.9152, 0.6509, 0.916, 0.6504, 0.8857, 0.6105, 0.8664, 0.5658, 0.9152, 0.5658, 0.9152, 0.6105, 0.8664, 0.5371, 0.8828, 0.6504, 0.8857, 0.6497, 0.8614, 0.6105, 0.8664, 0.6476, 0.884, 0.6042, 0.8641, 0.6484, 0.8589, 0.6476, 0.884, 0.565, 0.916, 0.6042, 0.8641, 0.6042, 0.8641, 0.565, 0.916, 0.5231, 0.8809, 0.8927, 0.6672, 0.7739, 0.6802, 0.8584, 0.7162, 0.8927, 0.6672, 0.7852, 0.6753, 0.7739, 0.6802, 0.8927, 0.6672, 0.824, 0.6654, 0.7852, 0.6753, 0.8927, 0.6672, 0.8954, 0.6637, 0.824, 0.6654, 0.8927, 0.6672, 0.9005, 0.6732, 0.8954, 0.6637, 0.8927, 0.6672, 0.8852, 0.6844, 0.9005, 0.6732, 0.8927, 0.6672, 0.8584, 0.7162, 0.8852, 0.6844, 0.7643, 0.5886, 0.7463, 0.6046, 0.8583, 0.6069, 0.7643, 0.5886, 0.7126, 0.6094, 0.7463, 0.6046, 0.7643, 0.5886, 0.7205, 0.5711, 0.7126, 0.6094, 0.7643, 0.5886, 0.7322, 0.5715, 0.7205, 0.5711, 0.7643, 0.5886, 0.849, 0.5889, 0.7322, 0.5715, 0.7643, 0.5886, 0.8583, 0.6069, 0.849, 0.5889, 0.7372, 0.6241, 0.8579, 0.6079, 0.8572, 0.6246, 0.7372, 0.6241, 0.7349, 0.6126, 0.8579, 0.6079, 0.7372, 0.6241, 0.6954, 0.6245, 0.7349, 0.6126, 0.7372, 0.6241, 0.7463, 0.6046, 0.6954, 0.6245, 0.7372, 0.6241, 0.8583, 0.6069, 0.7463, 0.6046, 0.7372, 0.6241, 0.8572, 0.6246, 0.8583, 0.6069, 0.8605, 0.6196, 0.8611, 0.6224, 0.8321, 0.6213, 0.8321, 0.6213, 0.8611, 0.6224, 0.7939, 0.6165, 0.8611, 0.6224, 0.8569, 0.6047, 0.7939, 0.6165, 0.7939, 0.6165, 0.8569, 0.6047, 0.812, 0.6062, 0.8569, 0.6047, 0.8524, 0.5857, 0.812, 0.6062, 0.812, 0.6062, 0.8524, 0.5857, 0.7997, 0.5879, 0.7437, 0.7885, 0.8092, 0.7541, 0.742, 0.8055, 0.742, 0.8055, 0.8092, 0.7541, 0.8107, 0.7533, 0.7267, 0.7562, 0.7663, 0.6597, 0.8802, 0.757, 0.8802, 0.757, 0.7663, 0.6597, 0.8763, 0.6897, 0.7663, 0.6597, 0.8434, 0.6626, 0.8763, 0.6897, 0.8703, 0.7989, 0.8279, 0.8575, 0.8534, 0.8619, 0.8711, 0.7991, 0.7805, 0.8043, 0.8279, 0.8575, 0.8719, 0.7993, 0.815, 0.7506, 0.7813, 0.8045, 0.8719, 0.7993, 0.8768, 0.7459, 0.815, 0.7506, 0.8703, 0.7989, 0.8823, 0.779, 0.8768, 0.7459, 0.8703, 0.7989, 0.8534, 0.8619, 0.8823, 0.779, 0.742, 0.8055, 0.8498, 0.7589, 0.7817, 0.7929, 0.742, 0.8055, 0.8107, 0.7533, 0.8498, 0.7589, 0.742, 0.8055, 0.7308, 0.8134, 0.8107, 0.7533, 0.742, 0.8055, 0.7409, 0.8568, 0.7308, 0.8134, 0.742, 0.8055, 0.7547, 0.8556, 0.7409, 0.8568, 0.742, 0.8055, 0.7817, 0.7929, 0.7547, 0.8556, 0.09617, 0.423, 0.09123, 0.5242, 0.1777, 0.4734, 0.09617, 0.423, 0.0372, 0.4608, 0.09123, 0.5242, 0.09617, 0.423, 0.05239, 0.3303, 0.0372, 0.4608, 0.09617, 0.423, 0.1512, 0.3287, 0.05239, 0.3303, 0.09617, 0.423, 0.1966, 0.4054, 0.1512, 0.3287, 0.09617, 0.423, 0.1777, 0.4734, 0.1966, 0.4054, 0.5292, 0.7813, 0.4026, 0.7807, 0.3932, 0.7685, 0.3932, 0.7685, 0.4026, 0.7807, 0.3377, 0.7684, 0.4026, 0.7807, 0.3358, 0.7806, 0.3377, 0.7684, 0.3377, 0.7684, 0.3358, 0.7806, 0.2301, 0.7809, 0.3377, 0.7804, 0.2794, 0.7936, 0.2285, 0.7808, 0.8721, -0.06245, 0.8021, 0.003991, 0.8644, 0.02932, 0.2794, 0.7936, 0.3377, 0.7804, 0.3339, 0.7942, 0.3339, 0.7942, 0.3377, 0.7804, 0.3891, 0.7943, 0.3377, 0.7804, 0.4069, 0.7804, 0.3891, 0.7943, 0.3891, 0.7943, 0.4069, 0.7804, 0.4572, 0.7939, 0.4069, 0.7804, 0.5256, 0.7817, 0.4572, 0.7939, 0.4572, 0.7939, 0.5256, 0.7817, 0.5139, 0.7921, 0.8782, 0.07713, 0.8309, 0.03149, 0.8895, 0.07659, 0.8782, 0.07713, 0.7347, 0.03866, 0.8309, 0.03149, 0.8782, 0.07713, 0.7302, 0.08299, 0.7347, 0.03866, 0.8782, 0.07713, 0.7237, 0.148, 0.7302, 0.08299, 0.8782, 0.07713, 0.9533, 0.1459, 0.7237, 0.148, 0.8675, 0.0814, 0.8788, 0.08086, 0.9533, 0.1459, 0.749, 0.06323, 0.6424, 0.04025, 0.7608, 0.06059, 0.7608, 0.06059, 0.6424, 0.04025, 0.7271, 0.01005, 0.6424, 0.04025, 0.0813, 0.04193, 0.7271, 0.01005, 0.728, 0.01034, 0.08221, 0.04223, 0.06891, 0.02209, 0.0813, 0.04193, -0.03679, 0.02892, 0.068, 0.02179, 0.068, 0.02179, -0.03679, 0.02892, -0.02479, 0.03026, 0.8579, 0.6079, 0.849, 0.5889, 0.8572, 0.6246, 0.8579, 0.6079, 0.8627, 0.5656, 0.849, 0.5889, 0.8579, 0.6079, 0.8622, 0.5667, 0.8627, 0.5656, 0.8579, 0.6079, 0.8544, 0.5785, 0.8622, 0.5667, 0.8579, 0.6079, 0.8585, 0.6077, 0.8544, 0.5785, 0.851, 0.5794, 0.8569, 0.6041, 0.8503, 0.5757, 0.851, 0.5794, 0.8605, 0.6196, 0.8569, 0.6041, 0.851, 0.5794, 0.8611, 0.6224, 0.8605, 0.6196, 0.851, 0.5794, 0.8569, 0.6047, 0.8611, 0.6224, 0.851, 0.5794, 0.8484, 0.5687, 0.8569, 0.6047, 0.7506, 0.8585, 0.8287, 0.8657, 0.7463, 0.933, 0.7463, 0.933, 0.8287, 0.8657, 0.8569, 0.9514, 0.8287, 0.8657, 0.8969, 0.9373, 0.8569, 0.9514, 0.8242, 0.7575, 0.8743, 0.7468, 0.8013, 0.7769, 0.8743, 0.7468, 0.8499, 0.755, 0.8013, 0.7769, 0.7062, 0.7789, 0.8013, 0.7769, 0.7761, 0.7664, 0.7062, 0.7789, 0.6884, 0.7986, 0.8013, 0.7769, 0.7062, 0.7789, 0.6032, 0.7983, 0.6884, 0.7986, 0.7062, 0.7789, 0.4745, 0.8147, 0.6032, 0.7983, 0.7062, 0.7789, 0.5174, 0.7587, 0.4387, 0.7936, 0.1328, 0.7781, 0.3087, 0.7934, 0.345, 0.7585, 0.1328, 0.7781, 0.2034, 0.7976, 0.3445, 0.8145, 0.1328, 0.7781, 0.104, 0.7978, 0.2034, 0.7976, 0.1328, 0.7781, -0.006905, 0.7744, 0.104, 0.7978, 0.1328, 0.7781, 0.06113, 0.7653, -0.006905, 0.7744, 0.514, 0.6151, 0.6935, 0.6212, 0.6848, 0.5519, 0.6848, 0.5519, 0.6935, 0.6212, 0.703, 0.6169, 0.6935, 0.6212, 0.7076, 0.6689, 0.703, 0.6169, 0.703, 0.6169, 0.7076, 0.6689, 0.7003, 0.6775, 0.7076, 0.6689, 0.7301, 0.7216, 0.7003, 0.6775, 0.7382, 0.7688, 0.8013, 0.7769, 0.6884, 0.7986, 0.7382, 0.7688, 0.8242, 0.7575, 0.8013, 0.7769, 0.7382, 0.7688, 0.7301, 0.7216, 0.8242, 0.7575, 0.7382, 0.7688, 0.6268, 0.7731, 0.7301, 0.7216, 0.7382, 0.7688, 0.6884, 0.7986, 0.6268, 0.7731, 0.4781, 0.6506, 0.2597, 0.6503, 0.4611, 0.5942, 0.4781, 0.6506, 0.4399, 0.6636, 0.2597, 0.6503, 0.4781, 0.6506, 0.5667, 0.6507, 0.4399, 0.6636, 0.4781, 0.6506, 0.5763, 0.5931, 0.5667, 0.6507, 0.4781, 0.6506, 0.4611, 0.5942, 0.5763, 0.5931, 0.6538, 0.1455, 0.1293, 0.204, 0.08969, 0.1266, 0.08969, 0.1266, 0.1293, 0.204, 0.02572, 0.132, 0.1293, 0.204, 0.02323, 0.209, 0.02572, 0.132, 0.02572, 0.132, 0.02323, 0.209, -0.01706, 0.1149, 0.02323, 0.209, 0.005158, 0.2293, -0.01706, 0.1149, 0.1446, 0.2787, 0.1997, 0.4645, 0.04345, 0.2952, 0.04436, 0.2955, 0.1997, 0.4645, 0.05974, 0.4672, 0.1997, 0.4645, 0.2276, 0.5105, 0.05974, 0.4672, 0.05974, 0.4672, 0.2276, 0.5105, 0.1191, 0.522, 0.2276, 0.5105, 0.1282, 0.5931, 0.1191, 0.522, 0.6164, 0.846, 0.6042, 0.8641, 0.5452, 0.844, 0.6164, 0.846, 0.6484, 0.8589, 0.6042, 0.8641, 0.6164, 0.846, 0.6461, 0.8504, 0.6484, 0.8589, 0.6164, 0.846, 0.5944, 0.8128, 0.6521, 0.8307, 0.6164, 0.846, 0.5452, 0.844, 0.5944, 0.8128, 0.8768, 0.7459, 0.815, 0.7506, 0.7917, 0.7829, 0.7917, 0.7829, 0.815, 0.7506, 0.7548, 0.7914, 0.815, 0.7506, 0.8179, 0.7564, 0.7548, 0.7914, 0.7548, 0.7914, 0.8179, 0.7564, 0.8078, 0.7881, 0.8179, 0.7564, 0.8725, 0.7521, 0.8086, 0.7882, 0.8765, 0.7031, 0.9012, 0.6887, 0.888, 0.6818, 0.8765, 0.7031, 0.8918, 0.7135, 0.9012, 0.6887, 0.8765, 0.7031, 0.7776, 0.7028, 0.8918, 0.7135, 0.8765, 0.7031, 0.8434, 0.6626, 0.7776, 0.7028, 0.8569, 0.6041, 0.8226, 0.5807, 0.8503, 0.5757, 0.8569, 0.6041, 0.8287, 0.6067, 0.8226, 0.5807, 0.8569, 0.6041, 0.8321, 0.6213, 0.8287, 0.6067, 0.8569, 0.6041, 0.8605, 0.6196, 0.8321, 0.6213, 0.8544, 0.5785, 0.8273, 0.5669, 0.8622, 0.5667, 0.8544, 0.5785, 0.82, 0.5776, 0.8273, 0.5669, 0.8544, 0.5785, 0.8077, 0.6036, 0.82, 0.5776, 0.8544, 0.5785, 0.8585, 0.6077, 0.8077, 0.6036, 0.78, 0.7975, 0.7548, 0.7914, 0.8179, 0.7564, 0.8179, 0.7564, 0.7548, 0.7914, 0.8116, 0.7466, 0.7548, 0.7914, 0.7821, 0.8047, 0.8116, 0.7466, 0.8116, 0.7466, 0.7821, 0.8047, 0.815, 0.7506, 0.2647, 0.5506, 0.3872, 0.4758, 0.3124, 0.4715, 0.3124, 0.4715, 0.3872, 0.4758, 0.3888, 0.4012, 0.3872, 0.4758, 0.4654, 0.4715, 0.3888, 0.4012, 0.3888, 0.4012, 0.4654, 0.4715, 0.5751, 0.4033, 0.7353, 0.4567, 0.6006, 0.4715, 0.68, 0.5242, 0.68, 0.5242, 0.6006, 0.4715, 0.6848, 0.5519, 0.6006, 0.4715, 0.5142, 0.5506, 0.6848, 0.5519, 0.6848, 0.5519, 0.5142, 0.5506, 0.514, 0.6151, 0.6006, 0.4715, 0.7353, 0.4567, 0.6741, 0.4209, 0.6741, 0.4209, 0.7353, 0.4567, 0.6633, 0.3397, 0.7353, 0.4567, 0.7046, 0.3226, 0.6633, 0.3397, 0.1144, 0.6151, 0.1427, 0.6195, 0.1162, 0.5592, 0.1144, 0.6151, 0.0983, 0.6677, 0.1427, 0.6195, 0.1144, 0.6151, 0.1294, 0.6754, 0.0983, 0.6677, 0.1144, 0.6151, 0.004599, 0.7206, 0.1294, 0.6754, 0.6589, 0.6855, 0.514, 0.6151, 0.5229, 0.6722, 0.6589, 0.6855, 0.6935, 0.6212, 0.514, 0.6151, 0.6589, 0.6855, 0.7076, 0.6689, 0.6935, 0.6212, 0.6589, 0.6855, 0.7858, 0.721, 0.7076, 0.6689, 0.6616, 0.08204, 0.7041, 0.1159, 0.7271, 0.01005, 0.7271, 0.01005, 0.7041, 0.1159, 0.7489, 0.06818, 0.7041, 0.1159, 0.7485, 0.1346, 0.7489, 0.06818, 0.7489, 0.06818, 0.7485, 0.1346, 0.7608, 0.06059, 0.02441, 0.09525, -0.01706, 0.1149, 0.005158, 0.2293, 0.02441, 0.09525, -0.02479, 0.03026, -0.01706, 0.1149, 0.02441, 0.09525, 0.068, 0.02179, -0.02479, 0.03026, 0.02441, 0.09525, 0.0979, 0.09346, 0.068, 0.02179, 0.7353, 0.4567, 0.68, 0.5242, 0.6199, 0.522, 0.6199, 0.522, 0.68, 0.5242, 0.6409, 0.5414, 0.68, 0.5242, 0.6848, 0.5519, 0.6409, 0.5414, 0.6409, 0.5414, 0.6848, 0.5519, 0.703, 0.6169, 0.688, 0.2356, 0.6652, 0.3141, 0.6002, 0.2792, 0.688, 0.2356, 0.7046, 0.3226, 0.6652, 0.3141, 0.688, 0.2356, 0.7298, 0.2572, 0.7046, 0.3226, 0.688, 0.2356, 0.7485, 0.1346, 0.7298, 0.2572, 0.6002, 0.2792, 0.567, 0.4668, 0.3853, 0.4626, 0.6002, 0.2792, 0.6648, 0.4656, 0.567, 0.4668, 0.6002, 0.2792, 0.6652, 0.3141, 0.6648, 0.4656, 0.6152, 0.8012, 0.5939, 0.8014, 0.5717, 0.8209, 0.5717, 0.8209, 0.5939, 0.8014, 0.5006, 0.8234, 0.5939, 0.8014, 0.5944, 0.8128, 0.5006, 0.8234, 0.5006, 0.8234, 0.5944, 0.8128, 0.5452, 0.844, 0.8768, 0.009603, 0.8239, 0.007043, 0.8478, 0.02799, 0.5084, 0.8186, 0.5931, 0.7951, 0.5619, 0.8163, 0.5084, 0.8271, 0.5931, 0.8167, 0.5877, 0.8061, 0.5084, 0.8271, 0.543, 0.8471, 0.5931, 0.8167, 0.8498, 0.7589, 0.8092, 0.7541, 0.8696, 0.7529, 0.8498, 0.7589, 0.8107, 0.7533, 0.8092, 0.7541, 0.8123, 0.7627, 0.7553, 0.7502, 0.8883, 0.7573, 0.8883, 0.7573, 0.7553, 0.7502, 0.8809, 0.7615, 0.7553, 0.7502, 0.7689, 0.7548, 0.8809, 0.7615, 0.8809, 0.7615, 0.7689, 0.7548, 0.8171, 0.7558, 0.849, 0.5889, 0.8627, 0.5656, 0.7322, 0.5715, 0.7322, 0.5715, 0.8627, 0.5656, 0.8273, 0.5669, 0.8627, 0.5656, 0.8622, 0.5667, 0.8273, 0.5669, 0.7939, 0.6165, 0.812, 0.6062, 0.7208, 0.6145, 0.7208, 0.6145, 0.812, 0.6062, 0.7088, 0.5875, 0.812, 0.6062, 0.7997, 0.5879, 0.7088, 0.5875, 0.8852, 0.6844, 0.8222, 0.6724, 0.9005, 0.6732, 0.9005, 0.6732, 0.8222, 0.6724, 0.8954, 0.6637, 0.8222, 0.6724, 0.824, 0.6654, 0.8954, 0.6637, 0.7506, 0.8585, 0.78, 0.7975, 0.8623, 0.79, 0.8623, 0.79, 0.78, 0.7975, 0.8725, 0.7521, 0.78, 0.7975, 0.8179, 0.7564, 0.8725, 0.7521, 0.4176, 0.6957, 0.345, 0.7585, 0.5174, 0.7587, 0.5174, 0.7587, 0.345, 0.7585, 0.4387, 0.7936, 0.345, 0.7585, 0.3727, 0.7935, 0.4387, 0.7936, -0.006905, 0.7744, 0.02333, 0.7676, 0.104, 0.7978, 0.104, 0.7978, 0.02333, 0.7676, 0.1047, 0.7724, 0.02333, 0.7676, 0.004599, 0.7206, 0.1047, 0.7724, 0.2034, 0.7976, 0.2566, 0.8069, 0.3445, 0.8145, 0.8309, 0.03149, 0.9353, 0.03081, 0.8895, 0.07659, 0.8644, 0.02932, 0.8021, 0.003991, 0.8287, 0.02737, 0.8584, 0.7162, 0.7739, 0.6802, 0.786, 0.7089, 0.786, 0.7089, 0.7739, 0.6802, 0.7416, 0.6782, 0.7739, 0.6802, 0.7852, 0.6753, 0.7416, 0.6782, 0.8092, 0.7786, 0.7817, 0.7929, 0.8696, 0.7529, 0.8696, 0.7529, 0.7817, 0.7929, 0.8107, 0.7533, 0.7817, 0.7929, 0.742, 0.8055, 0.8107, 0.7533, 0.8579, 0.6079, 0.7349, 0.6126, 0.8585, 0.6077, 0.8585, 0.6077, 0.7349, 0.6126, 0.8077, 0.6036, 0.8226, 0.5807, 0.7839, 0.5735, 0.8503, 0.5757, 0.8503, 0.5757, 0.7839, 0.5735, 0.851, 0.5794, 0.7805, 0.8043, 0.75, 0.8456, 0.8279, 0.8575, 0.8474, 0.8397, 0.7488, 0.8453, 0.8245, 0.9623, 0.7439, 0.9034, 0.8315, 0.8368, 0.7782, 0.8465, 0.7782, 0.8465, 0.8315, 0.8368, 0.7603, 0.8197, 0.8092, 0.7541, 0.8147, 0.8094, 0.8696, 0.7529, 0.09123, 0.5242, 0.1098, 0.5414, 0.1162, 0.5592, 0.1162, 0.5592, 0.1098, 0.5414, 0.1144, 0.6151, 0.5, 0.9172, 0.6541, 0.9412, 0.5942, 0.9517, 0.6491, 0.9094, 0.6437, 0.8996, 0.5829, 0.9092, 0.5658, 0.9152, 0.5803, 0.9409, 0.6582, 0.9288, 0.565, 0.916, 0.6474, 0.9285, 0.5764, 0.9392, 0.5231, 0.8809, 0.5455, 0.8601, 0.6042, 0.8641, 0.6042, 0.8641, 0.5455, 0.8601, 0.5452, 0.844, 0.8572, 0.6246, 0.849, 0.5889, 0.8583, 0.6069, 0.8524, 0.5857, 0.8569, 0.6047, 0.8484, 0.5687, 0.7164, 0.6015, 0.7349, 0.6126, 0.6954, 0.6245, 0.7216, 0.5822, 0.7205, 0.5711, 0.7322, 0.5715, 0.7463, 0.6046, 0.7126, 0.6094, 0.6954, 0.6245, 0.7103, 0.5703, 0.7839, 0.5735, 0.6922, 0.5878, 0.7208, 0.6145, 0.6964, 0.6065, 0.7939, 0.6165, 0.8679, 0.7821, 0.8094, 0.7884, 0.8725, 0.7521, 0.8676, 0.7784, 0.8768, 0.7459, 0.7917, 0.7829, 0.7506, 0.8585, 0.8623, 0.79, 0.8287, 0.8657, 0.8634, 0.7547, 0.8768, 0.7459, 0.8823, 0.779, 0.7821, 0.8047, 0.7548, 0.7914, 0.7488, 0.8453, 0.7488, 0.8453, 0.827, 0.9219, 0.8245, 0.9623, 0.8092, 0.7541, 0.8107, 0.7533, 0.7308, 0.8134, 0.7547, 0.8556, 0.7817, 0.7929, 0.814, 0.8462, 0.9199, 0.9071, 0.8058, 0.9125, 0.814, 0.8462, 0.8498, 0.7589, 0.8696, 0.7529, 0.7817, 0.7929, 0.09123, 0.5242, 0.1162, 0.5592, 0.1777, 0.4734, 0.1907, 0.6847, 0.3311, 0.6719, 0.2882, 0.6151, 0.7485, 0.1346, 0.7041, 0.1159, 0.7298, 0.2572, -0.02479, 0.03026, -0.03679, 0.02892, -0.01706, 0.1149, 0.5751, 0.4033, 0.6036, 0.3141, 0.3888, 0.4012, 0.0372, 0.4608, 0.05239, 0.3303, 0.01081, 0.3262, 0.4182, 0.5121, 0.5103, 0.5104, 0.5574, 0.5439, 0.4182, 0.5121, 0.3853, 0.4626, 0.567, 0.4668, 0.2597, 0.6503, 0.2817, 0.5942, 0.4611, 0.5942, 0.4611, 0.5942, 0.5574, 0.5439, 0.5763, 0.5931, 0.2597, 0.6503, 0.4399, 0.6636, 0.2872, 0.6634, 0.3564, 0.7424, 0.3932, 0.7685, 0.3377, 0.7684, 0.5707, 0.6911, 0.4399, 0.6636, 0.5667, 0.6507, 0.7003, 0.6775, 0.7301, 0.7216, 0.703, 0.6169, 0.005158, 0.2293, 0.02323, 0.209, 0.01081, 0.3262, 0.04436, 0.2955, 0.05974, 0.4672, 0.01081, 0.3262, 0.8287, 0.02737, 0.8021, 0.003991, 0.8648, 0.007025, 0.5231, 0.8809, 0.565, 0.916, 0.5764, 0.9392, 0.5658, 0.9152, 0.5371, 0.8828, 0.5803, 0.9409, 0.6261, 0.8054, 0.5619, 0.8248, 0.5877, 0.8061, 0.8478, 0.02799, 0.8239, 0.007043, 0.8716, -0.01966, 0.6105, 0.8664, 0.6497, 0.8614, 0.6147, 0.8488, 0.633, 0.8057, 0.6261, 0.8054, 0.5877, 0.8061, 0.7608, 0.06059, 0.7271, 0.01005, 0.7489, 0.06818, 0.0813, 0.04193, -0.008287, 0.03341, -0.03679, 0.02892, 0.8584, 0.7162, 0.8883, 0.7573, 0.8852, 0.6844, 0.7984, 0.7754, 0.8092, 0.7541, 0.7437, 0.7885, 0.8772, 0.69, 0.8889, 0.6822, 0.8773, 0.7034, 0.8763, 0.6897, 0.8434, 0.6626, 0.8765, 0.7031, 0.6519, 0.8718, 0.532, 0.8743, 0.5743, 0.8743, 0.6558, 0.9775, 0.5743, 0.9701, 0.5339, 0.9662, 0.6519, 0.8718, 0.5743, 0.8743, 0.6508, 0.8792, 0.6558, 0.9775, 0.6547, 0.9701, 0.5743, 0.9701, 0.6461, 0.8697, 0.6472, 0.8773, 0.5655, 0.8724, 0.65, 0.9785, 0.5655, 0.9709, 0.6511, 0.9709, 0.6461, 0.8697, 0.5655, 0.8724, 0.5193, 0.8724, 0.65, 0.9785, 0.5213, 0.967, 0.5655, 0.9709, 0.6461, 0.8325, 0.5193, 0.8348, 0.5344, 0.8348, 0.7372, 0.1891, 0.837, 0.1805, 0.8503, 0.1805, 0.6461, 0.8325, 0.5344, 0.8348, 0.6035, 0.8348, 0.7372, 0.1891, 0.776, 0.1805, 0.837, 0.1805, 0.6461, 0.8325, 0.6035, 0.8348, 0.645, 0.8397, 0.7286, 0.1844, 0.7724, 0.1762, 0.73, 0.1762, 0.6519, 0.8718, 0.6139, 0.8743, 0.5476, 0.8743, 0.7286, 0.1844, 0.8379, 0.1762, 0.7724, 0.1762, 0.6519, 0.8718, 0.5476, 0.8743, 0.532, 0.8743, 0.7286, 0.1844, 0.8534, 0.1762, 0.8379, 0.1762, 0.532, 0.8743, 0.4538, 0.8863, 0.5743, 0.8743, 0.4538, 0.8863, 0.5146, 0.8946, 0.5743, 0.8743, 0.5743, 0.8743, 0.5146, 0.8946, 0.65, 0.8994, 0.5743, 0.8743, 0.65, 0.8994, 0.6508, 0.8792, 0.6472, 0.8773, 0.6481, 0.8981, 0.5655, 0.8724, 0.6481, 0.8981, 0.5036, 0.8932, 0.5655, 0.8724, 0.5655, 0.8724, 0.5036, 0.8932, 0.4353, 0.8853, 0.5655, 0.8724, 0.4353, 0.8853, 0.5193, 0.8724, 0.8503, 0.06876, 0.924, 0.09177, 0.837, 0.06876, 0.924, 0.09177, 0.9046, 0.09421, 0.837, 0.06876, 0.837, 0.06876, 0.9117, 0.09238, 0.8061, 0.09238, 0.837, 0.06876, 0.8061, 0.09238, 0.776, 0.06876, 0.776, 0.06876, 0.8061, 0.09238, 0.734, 0.08057, 0.732, 0.08201, 0.8028, 0.09314, 0.7724, 0.07088, 0.7724, 0.07088, 0.8028, 0.09314, 0.9162, 0.09314, 0.7724, 0.07088, 0.9162, 0.09314, 0.8379, 0.07088, 0.8379, 0.07088, 0.9162, 0.09314, 0.8534, 0.07088, 0.9162, 0.09314, 0.733, 0.1002, 0.8534, 0.07088, 0.4538, 0.8863, 0.4416, 0.912, 0.4928, 0.9222, 0.4538, 0.8863, 0.4928, 0.9222, 0.5146, 0.8946, 0.5146, 0.8946, 0.4928, 0.9222, 0.65, 0.8994, 0.4928, 0.9222, 0.6536, 0.9222, 0.65, 0.8994, 0.6481, 0.8981, 0.6523, 0.9216, 0.4809, 0.9216, 0.6481, 0.8981, 0.4809, 0.9216, 0.5036, 0.8932, 0.5036, 0.8932, 0.4809, 0.9216, 0.4353, 0.8853, 0.4809, 0.9216, 0.438, 0.9062, 0.4353, 0.8853, 0.924, 0.09177, 0.9549, 0.124, 0.9319, 0.1265, 0.924, 0.09177, 0.9319, 0.1265, 0.9046, 0.09421, 0.9117, 0.09238, 0.9391, 0.1246, 0.8061, 0.09238, 0.9391, 0.1246, 0.8171, 0.1246, 0.8061, 0.09238, 0.7314, 0.1085, 0.8171, 0.1246, 0.7369, 0.1246, 0.7292, 0.09314, 0.7348, 0.1084, 0.8028, 0.09314, 0.8028, 0.09314, 0.8139, 0.1236, 0.9162, 0.09314, 0.8139, 0.1236, 0.9449, 0.1236, 0.9162, 0.09314, 0.9162, 0.09314, 0.9449, 0.1236, 0.7639, 0.1176, 0.9162, 0.09314, 0.7639, 0.1176, 0.733, 0.1002, 0.4416, 0.912, 0.4746, 0.947, 0.4928, 0.9222, 0.4746, 0.947, 0.5146, 0.9499, 0.4928, 0.9222, 0.4928, 0.9222, 0.5146, 0.9499, 0.6539, 0.9499, 0.4928, 0.9222, 0.6539, 0.9499, 0.6536, 0.9222, 0.6523, 0.9216, 0.652, 0.9501, 0.4809, 0.9216, 0.652, 0.9501, 0.5036, 0.9501, 0.4809, 0.9216, 0.4809, 0.9216, 0.5036, 0.9501, 0.4569, 0.9472, 0.4809, 0.9216, 0.4569, 0.9472, 0.438, 0.9062, 0.9549, 0.124, 0.9347, 0.1569, 0.9319, 0.1265, 0.9347, 0.1569, 0.9117, 0.1569, 0.9319, 0.1265, 0.9391, 0.1246, 0.9117, 0.1569, 0.8061, 0.1569, 0.9391, 0.1246, 0.8061, 0.1569, 0.8171, 0.1246, 0.8171, 0.1246, 0.8061, 0.1569, 0.7314, 0.1408, 0.7348, 0.1388, 0.8028, 0.154, 0.8139, 0.1236, 0.8139, 0.1236, 0.8028, 0.154, 0.9162, 0.154, 0.8139, 0.1236, 0.9162, 0.154, 0.9449, 0.1236, 0.9449, 0.1236, 0.9162, 0.154, 0.7639, 0.1176, 0.9162, 0.154, 0.9299, 0.1559, 0.7639, 0.1176, 0.4746, 0.947, 0.5339, 0.9662, 0.5743, 0.9701, 0.4746, 0.947, 0.5743, 0.9701, 0.5146, 0.9499, 0.5146, 0.9499, 0.5743, 0.9701, 0.6539, 0.9499, 0.5743, 0.9701, 0.6547, 0.9701, 0.6539, 0.9499, 0.652, 0.9501, 0.6511, 0.9709, 0.5655, 0.9709, 0.652, 0.9501, 0.5655, 0.9709, 0.5036, 0.9501, 0.5036, 0.9501, 0.5655, 0.9709, 0.4569, 0.9472, 0.5655, 0.9709, 0.5213, 0.967, 0.4569, 0.9472, 0.9347, 0.1569, 0.8503, 0.1805, 0.837, 0.1805, 0.9347, 0.1569, 0.837, 0.1805, 0.9117, 0.1569, 0.9117, 0.1569, 0.837, 0.1805, 0.8061, 0.1569, 0.837, 0.1805, 0.776, 0.1805, 0.8061, 0.1569, 0.7351, 0.1687, 0.776, 0.1805, 0.7359, 0.1805, 0.7292, 0.154, 0.7308, 0.1651, 0.8028, 0.154, 0.8028, 0.154, 0.7724, 0.1762, 0.9162, 0.154, 0.7724, 0.1762, 0.8379, 0.1762, 0.9162, 0.154, 0.9162, 0.154, 0.8379, 0.1762, 0.8534, 0.1762, 0.9162, 0.154, 0.8554, 0.1723, 0.9299, 0.1559, 0.6476, 0.884, 0.6551, 0.9153, 0.565, 0.916, 0.6551, 0.9153, 0.6474, 0.9285, 0.565, 0.916, 0.6582, 0.9288, 0.5803, 0.9409, 0.6528, 0.9401, 0.5658, 0.9152, 0.6582, 0.9288, 0.6509, 0.916, 0.6474, 0.9285, 0.6531, 0.94, 0.5764, 0.9392, 0.633, 0.8057, 0.5877, 0.8061, 0.643, 0.8058, 0.5939, 0.8014, 0.6501, 0.8086, 0.5944, 0.8128, 0.5877, 0.8061, 0.5931, 0.8167, 0.6507, 0.8101, 0.5944, 0.8128, 0.6554, 0.8129, 0.6521, 0.8307, 0.6518, 0.853, 0.6538, 0.834, 0.6147, 0.8488, 0.6152, 0.8012, 0.6704, 0.8012, 0.6631, 0.8015, 0.6518, 0.853, 0.6147, 0.8488, 0.6497, 0.8614, 0.6164, 0.846, 0.6521, 0.8307, 0.6461, 0.8504, 0.643, 0.8058, 0.5877, 0.8061, 0.6507, 0.8101, 0.6501, 0.8086, 0.6554, 0.8129, 0.5944, 0.8128, 0.6631, 0.8015, 0.6525, 0.8017, 0.5939, 0.8014, 0.6507, 0.8167, 0.5931, 0.8167, 0.6538, 0.834, 0.7152, 0.9519, 0.6437, 0.941, 0.6491, 0.9518, 0.6531, 0.94, 0.6458, 0.9456, 0.5764, 0.9392, 0.7152, 0.9519, 0.6491, 0.9518, 0.6458, 0.9456, 0.7299, 0.9409, 0.6458, 0.9456, 0.6531, 0.94, 0.6491, 0.9518, 0.5829, 0.9516, 0.6458, 0.9456, 0.7372, 0.1891, 0.7359, 0.1805, 0.776, 0.1805, 0.8061, 0.1569, 0.776, 0.1805, 0.7351, 0.1687, 0.7308, 0.1651, 0.7724, 0.1762, 0.8028, 0.154, 0.7308, 0.1651, 0.73, 0.1762, 0.7724, 0.1762, 0.8061, 0.1569, 0.7351, 0.1687, 0.7366, 0.1569, 0.729, 0.1236, 0.7348, 0.1388, 0.8139, 0.1236, 0.8061, 0.1569, 0.7366, 0.1569, 0.7314, 0.1408, 0.8171, 0.1246, 0.7314, 0.1408, 0.7369, 0.1246, 0.7292, 0.154, 0.8028, 0.154, 0.7348, 0.1388, 0.8061, 0.09238, 0.8171, 0.1246, 0.7314, 0.1085, 0.7348, 0.1084, 0.8139, 0.1236, 0.8028, 0.09314, 0.7348, 0.1084, 0.729, 0.1236, 0.8139, 0.1236, 0.8061, 0.09238, 0.7314, 0.1085, 0.7366, 0.09238, 0.7261, 0.07576, 0.732, 0.08201, 0.7724, 0.07088, 0.8061, 0.09238, 0.7366, 0.09238, 0.734, 0.08057, 0.776, 0.06876, 0.734, 0.08057, 0.732, 0.07365, 0.7292, 0.09314, 0.8028, 0.09314, 0.732, 0.08201, 0.6461, 0.8697, 0.645, 0.8773, 0.6944, 0.8724, -0.003405, 0.8262, 0.3598, 0.8214, 0.37, 0.9625, -0.003405, 0.8262, 0.37, 0.9625, 0.02558, 0.9631, 0.7302, 0.08299, 0.7237, 0.148, 0.8616, 0.07726, 0.7347, 0.03866, 0.7302, 0.08299, 0.8616, 0.07726, 0.7262, 0.03092, 0.7347, 0.03866, 0.8213, 0.03185, 0.3727, 0.7935, 0.345, 0.7585, 0.3087, 0.7934, 0.8616, 0.07726, 0.8213, 0.03185, 0.7347, 0.03866, 0.8309, 0.03149, 0.7347, 0.03866, 0.7262, 0.03092, 0.8782, 0.07713, 0.7302, 0.08299, 0.8616, 0.07726])
me_body.materials.append(mat_priest_jpg)
me_body.use_remesh_preserve_volume = False
me_body.use_remesh_preserve_attributes = False
me_body.use_mirror_vertex_groups = False
me_body.use_paint_bone_selection = False
me_body.use_paint_mask = True
me_body.update()
arm_body_skeleton = bpy.data.armatures.new('body_skeleton')  # bones are not reproduced

# ---- objects
ob_body_skeleton = bpy.data.objects.new('body_skeleton', arm_body_skeleton)
ob_body = bpy.data.objects.new('body', me_body)
ob_camera = bpy.data.objects.new('Camera', cam_camera)

# ---- transforms, parenting, visibility, modifiers, constraints
ob_body_skeleton.location = (0.0, 0.0, 0.0)
ob_body_skeleton.show_in_front = True
ob_body_skeleton.lineart.crease_threshold = 0.0
ob_body.parent = ob_body_skeleton
ob_body.location = (0.0, 0.0, 0.0)
ob_body.lineart.crease_threshold = 0.0
_vg = ob_body.vertex_groups.new(name='Bip01')
_vg.add([310, 311, 312, 313, 314, 315, 316, 317, 318, 319, 320, 321, 322, 323, 324, 325, 326, 327, 328, 329, 330, 331, 332, 333, 334, 335, 336, 337, 338, 339, 340, 341, 342, 343, 344, 345, 346, 347, 348, 349, 350, 351, 352, 366, 367, 368, 369, 370, 371, 372, 373, 374, 375, 376, 377, 378, 379, 380, 381, 382], 1.0, 'REPLACE')
_vg = ob_body.vertex_groups.new(name='Bip01 Pelvis')
_vg.add([17, 18, 19, 20, 21, 33, 34, 41, 43, 76, 77, 178, 179, 182, 222, 238, 239], 1.0, 'REPLACE')
_vg = ob_body.vertex_groups.new(name='Bip01 L Leg')
_vg.add([35, 44, 45, 46, 128, 129, 130, 253, 254, 295], 1.0, 'REPLACE')
_vg = ob_body.vertex_groups.new(name='Bip01 L Leg1')
_vg.add([37, 38, 47, 78, 80, 94, 97, 102, 103, 192, 194, 245, 246, 264], 1.0, 'REPLACE')
_vg = ob_body.vertex_groups.new(name='Bip01 L Foot')
_vg.add([79, 95, 96, 100, 101, 104, 105, 163, 164, 165, 166, 193, 200, 201, 202, 233, 275, 276, 277], 1.0, 'REPLACE')
_vg = ob_body.vertex_groups.new(name='Bip01 R Leg')
_vg.add([81, 82, 83, 84, 131, 132, 133, 134, 180, 181, 247, 299], 1.0, 'REPLACE')
_vg = ob_body.vertex_groups.new(name='Bip01 R Leg1')
_vg.add([36, 99, 142, 144, 145, 161, 196, 197, 221, 248, 249, 287, 289, 291], 1.0, 'REPLACE')
_vg = ob_body.vertex_groups.new(name='Bip01 R Foot')
_vg.add([98, 141, 143, 159, 160, 162, 195, 198, 199, 234, 235, 262, 263, 272, 273, 274, 285, 286, 288, 290], 1.0, 'REPLACE')
_vg = ob_body.vertex_groups.new(name='Bip01 Spine')
_vg.add([0, 1, 9, 10, 15, 16, 32, 42, 212, 223, 240, 250, 251, 252, 282], 1.0, 'REPLACE')
_vg = ob_body.vertex_groups.new(name='Bip01 Spine1')
_vg.add([2, 3, 30, 31, 40, 59, 213, 220, 241, 244, 297], 1.0, 'REPLACE')
_vg = ob_body.vertex_groups.new(name='Bip01 Spine2')
_vg.add([6, 7, 8, 12, 14, 39, 56, 58, 116, 214, 215, 219, 243, 296, 298], 1.0, 'REPLACE')
_vg = ob_body.vertex_groups.new(name='Bip01 Spine3')
for _i, _w in zip([13, 53, 57, 136, 137, 138, 139, 140, 183, 184, 187, 190, 207, 208, 209, 269, 303, 384, 385], [1.0, 1.0, 1.0, 1.0, 1.0, 1.0, 1.0, 1.0, 1.0, 1.0, 1.0, 1.0, 1.0, 1.0, 1.0, 1.0, 1.0, 1.0, 0.5746]): _vg.add([_i], _w, 'REPLACE')
_vg = ob_body.vertex_groups.new(name='Bip01 Neck')
_vg.add([185, 186], 1.0, 'REPLACE')
_vg = ob_body.vertex_groups.new(name='Bip01 Head')
for _i, _w in zip([48, 49, 50, 51, 52, 89, 90, 91, 92, 93, 146, 147, 148, 149, 150, 151, 152, 153, 154, 155, 188, 189, 191, 224, 225, 255, 256, 257, 258, 259, 283, 284, 300, 301, 302, 304, 310, 311, 312, 313, 314, 315, 317, 318, 319, 320, 321, 322, 323, 324, 325, 326, 327, 328, 329, 330, 331, 332, 333, 334, 335, 336, 337, 338, 339, 340, 341, 342, 343, 344, 345, 346, 347, 348, 349, 350, 351, 352, 353, 354, 355, 356, 357, 358, 359, 360, 361, 362, 363, 364, 365, 366, 367, 368, 369, 370, 371, 372, 373, 374, 375, 376, 377, 378, 383, 385], [1.0, 1.0, 1.0, 1.0, 1.0, 1.0, 1.0, 1.0, 1.0, 1.0, 1.0, 1.0, 1.0, 1.0, 1.0, 1.0, 1.0, 1.0, 1.0, 1.0, 1.0, 1.0, 1.0, 1.0, 1.0, 1.0, 1.0, 1.0, 1.0, 1.0, 1.0, 1.0, 1.0, 1.0, 1.0, 1.0, 1.0, 1.0, 1.0, 1.0, 1.0, 1.0, 1.0, 1.0, 1.0, 1.0, 1.0, 1.0, 1.0, 1.0, 1.0, 1.0, 1.0, 1.0, 1.0, 1.0, 1.0, 1.0, 1.0, 1.0, 1.0, 1.0, 1.0, 1.0, 1.0, 1.0, 1.0, 1.0, 1.0, 1.0, 1.0, 1.0, 1.0, 1.0, 1.0, 1.0, 1.0, 1.0, 1.0, 1.0, 1.0, 1.0, 1.0, 1.0, 1.0, 1.0, 1.0, 1.0, 1.0, 1.0, 1.0, 1.0, 1.0, 1.0, 1.0, 1.0, 1.0, 1.0, 1.0, 1.0, 1.0, 1.0, 1.0, 1.0, 1.0, 0.4254]): _vg.add([_i], _w, 'REPLACE')
_vg = ob_body.vertex_groups.new(name='Bip01 L Arm')
_vg.add([54, 55, 60, 204, 205, 206, 216, 217, 218], 1.0, 'REPLACE')
_vg = ob_body.vertex_groups.new(name='Bip01 L Arm1')
_vg.add([61, 62, 114, 115, 169, 203, 279], 1.0, 'REPLACE')
_vg = ob_body.vertex_groups.new(name='Bip01 L Arm2')
_vg.add([63, 64, 65, 66, 67, 108, 109, 110, 111, 112, 113, 170, 171, 172, 173, 174, 226, 227, 228, 229, 236, 237, 260, 261, 278, 292, 293, 294], 1.0, 'REPLACE')
_vg = ob_body.vertex_groups.new(name='Bip01 L Hand')
_vg.add([85, 86, 87, 88, 106, 107, 156, 157, 158, 265, 266, 267, 270], 1.0, 'REPLACE')
_vg = ob_body.vertex_groups.new(name='Bip01 L Finger1')
_vg = ob_body.vertex_groups.new(name='Bip01 L Finger11')
_vg = ob_body.vertex_groups.new(name='Bip01 R Arm')
_vg.add([11, 135, 210, 211, 268], 1.0, 'REPLACE')
_vg = ob_body.vertex_groups.new(name='Bip01 R Arm1')
_vg.add([4, 5, 29, 71, 73, 74, 75, 117, 118, 119, 124, 125, 242], 1.0, 'REPLACE')
_vg = ob_body.vertex_groups.new(name='Bip01 R Arm2')
_vg.add([27, 28, 68, 69, 70, 72, 120, 121, 122, 123, 126, 127, 167, 176, 177, 271, 280, 305], 1.0, 'REPLACE')
_vg = ob_body.vertex_groups.new(name='Bip01 R Hand')
_vg.add([22, 23, 24, 25, 26, 168, 175, 230, 231, 232, 281, 306, 307, 308, 309], 1.0, 'REPLACE')
_vg = ob_body.vertex_groups.new(name='Bip01 R Finger1')
_vg = ob_body.vertex_groups.new(name='Bip01 R Finger11')
_m = ob_body.modifiers.new('Armature', 'ARMATURE')
_m.object = ob_body_skeleton
ob_camera.location = (7.481, -6.508, 5.344)
ob_camera.rotation_euler = (1.109, 0.01082, 0.8149)
ob_camera.lock_rotations_4d = False
ob_camera.empty_display_type = 'ARROWS'
ob_camera.color = (0.0, 0.0, 0.0, 0.0)
ob_camera.display_type = 'WIRE'
ob_camera.lineart.crease_threshold = 0.0

# ---- collection membership
col_collection_1.objects.link(ob_body_skeleton)
col_collection_1.objects.link(ob_body)
col_collection_1.objects.link(ob_camera)

# ---- scene / render settings (as saved in the file)
scene.camera = ob_camera
scene.frame_start = 0; scene.frame_end = 40; scene.frame_set(38)
scene.render.engine = 'BLENDER_EEVEE_NEXT'
scene.render.resolution_percentage = 50
scene.render.dither_intensity = 0.0
scene.cycles.use_denoising = False
scene.cycles.samples = 128
scene.cycles.sampling_pattern = 'TABULATED_SOBOL'
scene.cycles.light_sampling_threshold = 0.0
scene.cycles.use_adaptive_sampling = False
scene.cycles.use_light_tree = False
scene.cycles.blur_glossy = 0.0
scene.cycles.sample_clamp_indirect = 0.0
scene.view_settings.view_transform = 'Standard'
bpy.context.view_layer.update()

# ---- added for rendering (the .blend has no usable light): sun
light_auto_sun = bpy.data.lights.new('AutoSun', 'SUN')
light_auto_sun.energy = 3.0
light_auto_sun.angle = 0.0523599
ob_auto_sun = bpy.data.objects.new('AutoSun', light_auto_sun)
scene.collection.objects.link(ob_auto_sun)
ob_auto_sun.rotation_euler = (0.872665, 0.174533, 0.523599)
bpy.context.view_layer.update()
